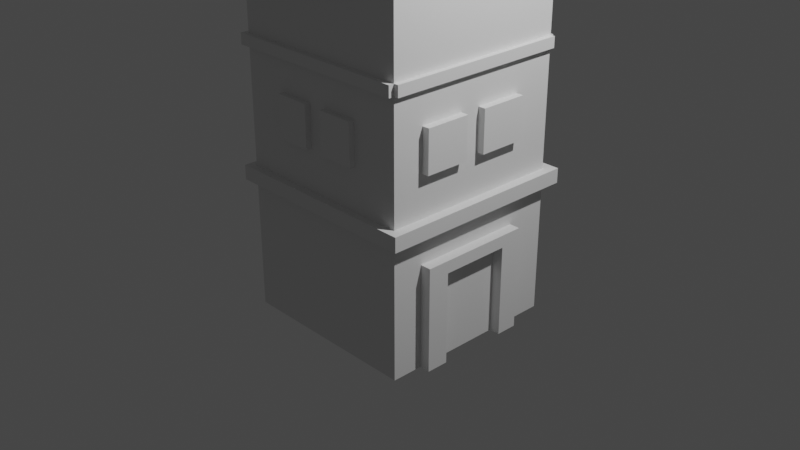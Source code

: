 # Source: Building.blend  (saved by Blender 3.4.6; exported with 4.5.12 LTS)
import bpy
from mathutils import Matrix  # noqa: F401  (used for matrix-valued properties, if any)

bpy.ops.wm.read_factory_settings(use_empty=True)
scene = bpy.context.scene
scene.name = 'Scene'

# ---- collections
col_collection = bpy.data.collections.new('Collection'); scene.collection.children.link(col_collection)

# ---- world
world_world = bpy.data.worlds.new('World'); scene.world = world_world
world_world.use_nodes = True; world_world.node_tree.nodes.clear()
_N = world_world.node_tree.nodes; _L = world_world.node_tree.links
n0 = _N.new('ShaderNodeOutputWorld'); n0.name = 'World Output'; n0.location = (300, 300)
n1 = _N.new('ShaderNodeBackground'); n1.name = 'Background'; n1.location = (10, 300)
n1.inputs[0].default_value = (0.05088, 0.05088, 0.05088, 1.0)
_L.new(n1.outputs[0], n0.inputs[0])
n0.is_active_output = True
world_world.color = (0.05088, 0.05088, 0.05088)
world_world.use_sun_shadow = False
world_world.sun_shadow_jitter_overblur = 0.0

# ---- cameras
cam_camera = bpy.data.cameras.new('Camera')
cam_camera.clip_end = 100.0
cam_camera.ortho_scale = 7.314

# ---- lights
light_light = bpy.data.lights.new('Light', 'POINT')
light_light.transmission_factor = 0.0
light_light.energy = 1000.0
light_light.shadow_soft_size = 0.1
light_light.shadow_maximum_resolution = 0.006
light_light.use_absolute_resolution = True

# ---- meshes
me_cube_002 = bpy.data.meshes.new('Cube.002')
me_cube_002.from_pydata([(-1.0, -1.0, -1.0), (-1.0, -1.0, 3.54), (-1.0, 1.0, -1.0), (-1.0, 1.0, 3.54), (1.0, -1.0, -1.0), (1.0, -1.0, 3.54), (1.0, 1.0, -1.0), (1.0, 1.0, 3.54), (-1.0, -1.0, 3.694), (-1.0, 1.0, 3.694), (1.0, 1.0, 3.694), (1.0, -1.0, 3.694), (-1.0, -1.0, 3.777), (-1.0, 1.0, 3.777), (1.0, 1.0, 3.777), (1.0, -1.0, 3.777), (1.0, -1.139, 3.54), (-1.0, -1.139, 3.54), (1.0, -1.139, 3.694), (-1.0, -1.139, 3.694), (1.0, -1.139, 3.777), (-1.0, -1.139, 3.777), (-1.0, 1.113, 3.54), (1.0, 1.113, 3.54), (-1.0, 1.113, 3.694), (1.0, 1.113, 3.694), (-1.0, 1.113, 3.777), (1.0, 1.113, 3.777), (1.082, 1.0, 3.54), (1.082, -1.0, 3.54), (1.082, 1.0, 3.694), (1.082, -1.0, 3.694), (1.082, 1.0, 3.777), (1.082, -1.0, 3.777), (-1.102, -1.0, 3.54), (-1.102, 1.0, 3.54), (-1.102, -1.0, 3.694), (-1.102, 1.0, 3.694), (-1.102, -1.0, 3.777), (-1.102, 1.0, 3.777), (-1.0, 1.112, 3.694), (-1.0, 1.112, 3.777), (-1.102, 1.112, 3.694), (-1.102, 1.112, 3.777), (-1.0, 1.113, 3.694), (-1.0, 1.113, 3.54), (-1.102, 1.113, 3.694), (-1.102, 1.113, 3.54), (-1.103, -1.0, 3.694), (-1.103, -1.0, 3.777), (-1.103, -1.139, 3.694), (-1.103, -1.139, 3.777), (-1.103, -1.0, 3.54), (-1.103, -1.0, 3.694), (-1.103, -1.139, 3.54), (-1.103, -1.139, 3.694), (1.08, -1.0, 3.777), (1.08, -1.0, 3.694), (1.08, -1.139, 3.777), (1.08, -1.139, 3.694), (1.081, -1.0, 3.54), (1.081, -1.139, 3.54), (1.081, -1.0, 3.694), (1.081, -1.139, 3.694), (1.087, 1.0, 3.777), (1.087, 1.0, 3.694), (1.087, 1.113, 3.777), (1.087, 1.113, 3.694), (1.085, 1.0, 3.54), (1.085, 1.0, 3.694), (1.085, 1.113, 3.54), (1.085, 1.113, 3.694), (-1.0, -1.0, 1.814), (-1.0, 1.0, 1.814), (1.0, 1.0, 1.814), (1.0, -1.0, 1.814), (-1.0, -1.0, 2.677), (-1.0, 1.0, 2.677), (1.0, 1.0, 2.677), (1.0, -1.0, 2.677), (-1.0, -1.0, 3.1), (-1.0, 1.0, 3.1), (1.0, 1.0, 3.1), (1.0, -1.0, 3.1), (-1.0, -0.6664, -1.0), (-1.0, -0.6664, 3.54), (1.0, -0.6664, -1.0), (1.0, -0.6664, 3.54), (-1.0, -0.6664, 3.777), (1.0, -0.6664, 3.777), (1.082, -0.6664, 3.54), (1.082, -0.6664, 3.694), (1.082, -0.6664, 3.777), (-1.102, -0.6664, 3.54), (-1.102, -0.6664, 3.694), (-1.102, -0.6664, 3.777), (1.0, -0.6664, 1.814), (-1.0, -0.6664, 1.814), (1.0, -0.6664, 2.677), (-1.0, -0.6664, 2.677), (1.0, -0.6664, 3.1), (-1.0, -0.6664, 3.1), (-1.0, -0.4292, 3.54), (1.0, -0.4292, -1.0), (-1.0, -0.4292, 3.777), (-1.102, -0.4292, 3.54), (-1.102, -0.4292, 3.694), (-1.102, -0.4292, 3.777), (-1.0, -0.4292, 1.814), (-1.0, -0.4292, 2.677), (-1.0, -0.4292, 3.1), (-1.0, -0.4292, -1.0), (1.0, -0.4292, 3.54), (1.0, -0.4292, 3.777), (1.082, -0.4292, 3.54), (1.082, -0.4292, 3.694), (1.082, -0.4292, 3.777), (1.0, -0.4292, 1.814), (1.0, -0.4292, 2.677), (1.0, -0.4292, 3.1), (-1.0, -0.1824, 3.54), (1.0, -0.1824, -1.0), (-1.0, -0.1824, 3.777), (-1.102, -0.1824, 3.54), (-1.102, -0.1824, 3.694), (-1.102, -0.1824, 3.777), (-1.0, -0.1824, 1.814), (-1.0, -0.1824, 2.677), (-1.0, -0.1824, 3.1), (-1.0, -0.1824, -1.0), (1.0, -0.1824, 3.54), (1.0, -0.1824, 3.777), (1.082, -0.1824, 3.54), (1.082, -0.1824, 3.694), (1.082, -0.1824, 3.777), (1.0, -0.1824, 1.814), (1.0, -0.1824, 2.677), (1.0, -0.1824, 3.1), (-1.0, 0.03845, 3.54), (1.0, 0.03845, -1.0), (-1.0, 0.03845, 3.777), (-1.102, 0.03845, 3.54), (-1.102, 0.03845, 3.694), (-1.102, 0.03845, 3.777), (-1.0, 0.03845, 1.814), (-1.0, 0.03845, 2.677), (-1.0, 0.03845, 3.1), (-1.0, 0.03845, -1.0), (1.0, 0.03845, 3.54), (1.0, 0.03845, 3.777), (1.082, 0.03845, 3.54), (1.082, 0.03845, 3.694), (1.082, 0.03845, 3.777), (1.0, 0.03845, 1.814), (1.0, 0.03845, 2.677), (1.0, 0.03845, 3.1), (1.055, -0.4292, 2.677), (1.055, -0.6664, 2.677), (1.055, -0.4292, 3.1), (1.055, -0.6664, 3.1), (1.071, 0.03845, 2.677), (1.071, -0.1824, 2.677), (1.071, 0.03845, 3.1), (1.071, -0.1824, 3.1), (-1.0, 0.3202, 3.54), (1.0, 0.3202, -1.0), (-1.0, 0.3202, 3.777), (-1.102, 0.3202, 3.54), (-1.102, 0.3202, 3.694), (-1.102, 0.3202, 3.777), (-1.0, 0.3202, 1.814), (-1.0, 0.3202, 2.677), (-1.0, 0.3202, 3.1), (-1.0, 0.3202, -1.0), (1.0, 0.3202, 3.54), (1.0, 0.3202, 3.777), (1.082, 0.3202, 3.54), (1.082, 0.3202, 3.694), (1.082, 0.3202, 3.777), (1.0, 0.3202, 1.814), (1.0, 0.3202, 2.677), (1.0, 0.3202, 3.1), (-1.0, 0.5517, 3.54), (1.0, 0.5517, -1.0), (-1.0, 0.5517, 3.777), (-1.102, 0.5517, 3.54), (-1.102, 0.5517, 3.694), (-1.102, 0.5517, 3.777), (-1.0, 0.5517, 1.814), (-1.0, 0.5517, 2.677), (-1.0, 0.5517, 3.1), (-1.0, 0.5517, -1.0), (1.0, 0.5517, 3.54), (1.0, 0.5517, 3.777), (1.082, 0.5517, 3.54), (1.082, 0.5517, 3.694), (1.082, 0.5517, 3.777), (1.0, 0.5517, 1.814), (1.0, 0.5517, 2.677), (1.0, 0.5517, 3.1), (1.061, 0.5517, 2.677), (1.061, 0.3202, 2.677), (1.061, 0.5517, 3.1), (1.061, 0.3202, 3.1), (-1.0, 1.0, 1.929), (1.0, 1.0, 1.929), (1.0, -1.0, 1.929), (-1.0, -1.0, 1.929), (-1.0, -0.6664, 1.929), (1.0, -0.6664, 1.929), (1.0, -0.4292, 1.929), (-1.0, -0.4292, 1.929), (1.0, -0.1824, 1.929), (-1.0, -0.1824, 1.929), (1.0, 0.03845, 1.929), (-1.0, 0.03845, 1.929), (1.0, 0.3202, 1.929), (-1.0, 0.3202, 1.929), (1.0, 0.5517, 1.929), (-1.0, 0.5517, 1.929), (-1.0, 1.036, 1.929), (-1.0, 1.036, 1.814), (1.0, 1.036, 1.929), (1.0, 1.036, 1.814), (1.0, -1.058, 1.929), (1.0, -1.058, 1.814), (-1.0, -1.058, 1.814), (-1.0, -1.058, 1.929), (1.049, 1.0, 1.929), (1.049, 1.0, 1.814), (1.049, -1.0, 1.929), (1.049, -1.0, 1.814), (1.049, -0.6664, 1.814), (1.049, -0.4292, 1.814), (1.049, -0.6664, 1.929), (1.049, -0.1824, 1.814), (1.049, -0.4292, 1.929), (1.049, 0.03845, 1.814), (1.049, -0.1824, 1.929), (1.049, 0.3202, 1.814), (1.049, 0.03845, 1.929), (1.049, 0.5517, 1.814), (1.049, 0.3202, 1.929), (1.049, 0.5517, 1.929), (-1.045, 1.0, 1.929), (-1.045, 1.0, 1.814), (-1.045, 0.5517, 1.814), (-1.045, -1.0, 1.814), (-1.045, -0.6664, 1.814), (-1.045, -0.6664, 1.929), (-1.045, -0.4292, 1.814), (-1.045, -0.4292, 1.929), (-1.045, -0.1824, 1.814), (-1.045, -0.1824, 1.929), (-1.045, 0.03845, 1.814), (-1.045, 0.03845, 1.929), (-1.045, 0.3202, 1.814), (-1.045, 0.3202, 1.929), (-1.045, 0.5517, 1.929), (-1.045, -1.0, 1.929), (-1.045, 1.036, 1.929), (-1.045, 1.036, 1.814), (-1.045, -1.058, 1.814), (-1.045, -1.058, 1.929), (-1.0, 1.0, 0.4186), (1.0, 1.0, 0.4186), (1.0, -1.0, 0.4186), (-1.0, -1.0, 0.4186), (-1.0, -0.6664, 0.4186), (1.0, -0.6664, 0.4186), (1.0, -0.4292, 0.4186), (-1.0, -0.4292, 0.4186), (1.0, -0.1824, 0.4186), (-1.0, -0.1824, 0.4186), (1.0, 0.03845, 0.4186), (-1.0, 0.03845, 0.4186), (1.0, 0.3202, 0.4186), (-1.0, 0.3202, 0.4186), (1.0, 0.5517, 0.4186), (-1.0, 0.5517, 0.4186), (-1.0, -1.0, 0.5749), (-1.0, 1.0, 0.5749), (1.0, 1.0, 0.5749), (1.0, -1.0, 0.5749), (-1.0, -0.6664, 0.5749), (1.0, -0.6664, 0.5749), (1.0, -0.4292, 0.5749), (-1.0, -0.4292, 0.5749), (1.0, -0.1824, 0.5749), (-1.0, -0.1824, 0.5749), (1.0, 0.03845, 0.5749), (-1.0, 0.03845, 0.5749), (1.0, 0.3202, 0.5749), (-1.0, 0.3202, 0.5749), (1.0, 0.5517, 0.5749), (-1.0, 0.5517, 0.5749), (1.104, 1.0, 0.5749), (1.104, 1.0, 0.4186), (1.104, -1.0, 0.5749), (1.104, -1.0, 0.4186), (1.104, -0.6664, 0.5749), (1.104, -0.6664, 0.4186), (1.104, -0.4292, 0.5749), (1.104, -0.4292, 0.4186), (1.104, -0.1824, 0.5749), (1.104, -0.1824, 0.4186), (1.104, 0.03845, 0.5749), (1.104, 0.03845, 0.4186), (1.104, 0.3202, 0.5749), (1.104, 0.3202, 0.4186), (1.104, 0.5517, 0.5749), (1.104, 0.5517, 0.4186), (-1.081, 1.0, 0.5749), (-1.081, 1.0, 0.4186), (-1.081, -0.6664, 0.5749), (-1.081, -0.6664, 0.4186), (-1.081, -0.4292, 0.5749), (-1.081, -0.4292, 0.4186), (-1.081, -0.1824, 0.5749), (-1.081, -0.1824, 0.4186), (-1.081, 0.03845, 0.5749), (-1.081, 0.03845, 0.4186), (-1.081, 0.3202, 0.5749), (-1.081, 0.3202, 0.4186), (-1.081, 0.5517, 0.5749), (-1.081, 0.5517, 0.4186), (-1.081, -1.0, 0.4186), (-1.081, -1.0, 0.5749), (-1.0, 1.112, 0.5749), (-1.0, 1.112, 0.4186), (1.0, 1.112, 0.5749), (1.0, 1.112, 0.4186), (1.104, 1.112, 0.4186), (1.104, 1.112, 0.5749), (-1.081, 1.112, 0.5749), (-1.081, 1.112, 0.4186), (1.0, -1.085, 0.5749), (1.0, -1.085, 0.4186), (-1.0, -1.085, 0.4186), (-1.0, -1.085, 0.5749), (1.104, -1.085, 0.5749), (1.104, -1.085, 0.4186), (-1.081, -1.085, 0.4186), (-1.081, -1.085, 0.5749), (-0.5053, 1.0, -1.0), (-0.5053, 1.0, 3.54), (-0.5053, -1.0, -1.0), (-0.5053, -1.0, 3.54), (-0.5053, 1.0, 3.777), (-0.5053, -1.0, 3.777), (-0.5053, -1.139, 3.54), (-0.5053, -1.139, 3.694), (-0.5053, -1.139, 3.777), (-0.5053, 1.113, 3.54), (-0.5053, 1.113, 3.694), (-0.5053, 1.113, 3.777), (-0.5053, -1.0, 1.814), (-0.5053, 1.0, 1.814), (-0.5053, -1.0, 2.677), (-0.5053, 1.0, 2.677), (-0.5053, -1.0, 3.1), (-0.5053, 1.0, 3.1), (-0.5053, -0.6664, 3.777), (-0.5053, -0.6664, -1.0), (-0.5053, -0.4292, -1.0), (-0.5053, -0.4292, 3.777), (-0.5053, -0.1824, 3.777), (-0.5053, -0.1824, -1.0), (-0.5053, 0.03845, -1.0), (-0.5053, 0.03845, 3.777), (-0.5053, 0.3202, 3.777), (-0.5053, 0.3202, -1.0), (-0.5053, 0.5517, -1.0), (-0.5053, 0.5517, 3.777), (-0.5053, 1.0, 1.929), (-0.5053, -1.0, 1.929), (-0.5053, 1.036, 1.814), (-0.5053, 1.036, 1.929), (-0.5053, -1.058, 1.814), (-0.5053, -1.058, 1.929), (-0.5053, 1.0, 0.4186), (-0.5053, -1.0, 0.4186), (-0.5053, 1.0, 0.5749), (-0.5053, -1.0, 0.5749), (-0.5053, 1.112, 0.4186), (-0.5053, 1.112, 0.5749), (-0.5053, -1.085, 0.4186), (-0.5053, -1.085, 0.5749), (0.4889, 1.0, 3.54), (0.4889, -1.0, -1.0), (0.4889, 1.0, 3.777), (0.4889, 1.113, 3.54), (0.4889, 1.113, 3.694), (0.4889, 1.113, 3.777), (0.4889, 1.0, 1.814), (0.4889, 1.0, 2.677), (0.4889, 1.0, 3.1), (0.4889, -0.6664, 3.777), (0.4889, -0.4292, 3.777), (0.4889, -0.1824, 3.777), (0.4889, 0.03845, 3.777), (0.4889, 0.3202, 3.777), (0.4889, 0.5517, 3.777), (0.4889, 1.0, 1.929), (0.4889, 1.036, 1.814), (0.4889, 1.036, 1.929), (0.4889, 1.0, 0.4186), (0.4889, 1.0, 0.5749), (0.4889, 1.112, 0.4186), (0.4889, 1.112, 0.5749), (0.4889, 1.0, -1.0), (0.4889, -1.0, 3.54), (0.4889, -1.0, 3.777), (0.4889, -1.139, 3.54), (0.4889, -1.139, 3.694), (0.4889, -1.139, 3.777), (0.4889, -1.0, 1.814), (0.4889, -1.0, 2.677), (0.4889, -1.0, 3.1), (0.4889, -0.6664, -1.0), (0.4889, -0.4292, -1.0), (0.4889, -0.1824, -1.0), (0.4889, 0.03845, -1.0), (0.4889, 0.3202, -1.0), (0.4889, 0.5517, -1.0), (0.4889, -1.0, 1.929), (0.4889, -1.058, 1.814), (0.4889, -1.058, 1.929), (0.4889, -1.0, 0.4186), (0.4889, -1.0, 0.5749), (0.4889, -1.085, 0.4186), (0.4889, -1.085, 0.5749), (-0.5053, 0.5517, 4.401), (-0.5053, 0.3202, 4.401), (-0.5053, 0.03845, 4.401), (-0.5053, -0.1824, 4.401), (-0.5053, -0.4292, 4.401), (-0.5053, -0.6664, 4.401), (0.4889, -0.6664, 4.401), (0.4889, -0.4292, 4.401), (0.4889, -0.1824, 4.401), (0.4889, 0.03845, 4.401), (0.4889, 0.3202, 4.401), (0.4889, 0.5517, 4.401), (-1.0, -1.0, 1.467), (-1.0, 1.0, 1.467), (1.0, 1.0, 1.467), (1.0, -1.0, 1.467), (-1.0, -0.6664, 1.467), (1.0, -0.6664, 1.467), (1.0, -0.4292, 1.467), (-1.0, -0.4292, 1.467), (1.0, -0.1824, 1.467), (-1.0, -0.1824, 1.467), (1.0, 0.03845, 1.467), (-1.0, 0.03845, 1.467), (1.0, 0.3202, 1.467), (-1.0, 0.3202, 1.467), (1.0, 0.5517, 1.467), (-1.0, 0.5517, 1.467), (-0.5053, 1.0, 1.467), (-0.5053, -1.0, 1.467), (0.4889, -1.0, 1.467), (0.4889, 1.0, 1.467), (-1.0, 1.0, 1.021), (1.0, 1.0, 1.021), (1.0, -1.0, 1.021), (-1.0, -0.6664, 1.021), (1.0, -0.6664, 1.021), (1.0, -0.4292, 1.021), (-1.0, -0.4292, 1.021), (1.0, -0.1824, 1.021), (-1.0, -0.1824, 1.021), (1.0, 0.03845, 1.021), (-1.0, 0.03845, 1.021), (1.0, 0.3202, 1.021), (-1.0, 0.3202, 1.021), (1.0, 0.5517, 1.021), (-1.0, 0.5517, 1.021), (-0.5053, 1.0, 1.021), (-0.5053, -1.0, 1.021), (0.4889, -1.0, 1.021), (0.4889, 1.0, 1.021), (-1.0, -1.0, 1.021), (1.079, 0.5517, 1.467), (1.079, 0.3202, 1.467), (1.079, 0.03845, 1.467), (1.079, -0.1824, 1.467), (1.079, -0.4292, 1.467), (1.079, -0.6664, 1.467), (1.079, -0.6664, 1.021), (1.079, -0.4292, 1.021), (1.079, -0.1824, 1.021), (1.079, 0.03845, 1.021), (1.079, 0.3202, 1.021), (1.079, 0.5517, 1.021), (-0.5053, 1.121, 3.1), (-0.5053, 1.121, 2.677), (0.4889, 1.121, 2.677), (0.4889, 1.121, 3.1), (0.4889, -1.089, 2.677), (-0.5053, -1.089, 2.677), (0.4889, -1.089, 3.1), (-0.5053, -1.089, 3.1), (-1.0, -1.0, 1.146), (-1.0, 1.0, 1.146), (1.0, 1.0, 1.146), (1.0, -1.0, 1.146), (-1.0, -0.6664, 1.146), (1.0, -0.6664, 1.146), (-1.0, -0.4292, 1.146), (1.0, -0.1824, 1.146), (-1.0, -0.1824, 1.146), (1.0, 0.03845, 1.146), (-1.0, 0.03845, 1.146), (-1.0, 0.3202, 1.146), (1.0, 0.5517, 1.146), (-1.0, 0.5517, 1.146), (-0.5053, 1.0, 1.146), (-0.5053, -1.0, 1.146), (0.4889, -1.0, 1.146), (0.4889, 1.0, 1.146), (1.079, -0.6664, 1.146), (1.079, -0.4292, 1.146), (1.079, -0.1824, 1.146), (1.079, 0.03845, 1.146), (1.079, 0.3202, 1.146), (1.079, 0.5517, 1.146), (-1.0, -1.0, 1.205), (-1.0, 1.0, 1.205), (1.0, 1.0, 1.205), (1.0, -1.0, 1.205), (-1.0, -0.6664, 1.205), (1.0, -0.6664, 1.205), (-1.0, -0.4292, 1.205), (1.0, -0.1824, 1.205), (-1.0, -0.1824, 1.205), (1.0, 0.03845, 1.205), (-1.0, 0.03845, 1.205), (-1.0, 0.3202, 1.205), (1.0, 0.5517, 1.205), (-1.0, 0.5517, 1.205), (-0.5053, 1.0, 1.205), (-0.5053, -1.0, 1.205), (0.4889, -1.0, 1.205), (0.4889, 1.0, 1.205), (1.079, -0.6664, 1.205), (1.079, -0.4292, 1.205), (1.079, -0.1824, 1.205), (1.079, 0.03845, 1.205), (1.079, 0.3202, 1.205), (1.079, 0.5517, 1.205), (-1.0, 1.0, 0.1103), (1.0, 1.0, 0.1103), (1.0, -1.0, 0.1103), (-1.0, -0.6664, 0.1103), (1.0, -0.6664, 0.1103), (1.0, -0.4292, 0.1103), (-1.0, -0.4292, 0.1103), (1.0, -0.1824, 0.1103), (-1.0, -0.1824, 0.1103), (1.0, 0.03845, 0.1103), (-1.0, 0.03845, 0.1103), (1.0, 0.3202, 0.1103), (-1.0, 0.3202, 0.1103), (1.0, 0.5517, 0.1103), (-1.0, 0.5517, 0.1103), (-1.0, -1.0, 0.1103), (-0.5053, -1.0, 0.1103), (-0.5053, 1.0, 0.1103), (0.4889, -1.0, 0.1103), (0.4889, 1.0, 0.1103), (-1.0, 1.0, -0.02188), (1.0, 1.0, -0.02188), (1.0, -1.0, -0.02188), (-1.0, -0.6664, -0.02188), (1.0, -0.6664, -0.02188), (1.0, -0.4292, -0.02188), (-1.0, -0.4292, -0.02188), (1.0, -0.1824, -0.02188), (-1.0, -0.1824, -0.02188), (1.0, 0.03845, -0.02188), (-1.0, 0.03845, -0.02188), (1.0, 0.3202, -0.02188), (-1.0, 0.3202, -0.02188), (1.0, 0.5517, -0.02188), (-1.0, 0.5517, -0.02188), (-0.5053, -1.0, -0.02188), (-0.5053, 1.0, -0.02188), (0.4889, -1.0, -0.02188), (0.4889, 1.0, -0.02188), (-1.0, -1.0, -0.02188), (1.115, -0.6664, -0.02188), (1.115, -0.6664, -1.0), (1.115, -0.4292, -1.0), (1.115, -0.4292, -0.02188), (1.115, 0.3202, -0.02188), (1.115, 0.3202, -1.0), (1.115, 0.5517, -1.0), (1.115, 0.5517, -0.02188), (1.115, -0.4292, 0.1103), (1.115, -0.6664, 0.1103), (1.115, -0.1824, 0.1103), (1.115, 0.03845, 0.1103), (1.115, 0.3202, 0.1103), (1.115, 0.5517, 0.1103), (1.115, -0.1824, -0.02188), (1.115, 0.03845, -0.02188), (0.08939, 1.0, -1.0), (0.08939, -1.0, 3.54), (0.08939, -1.0, 3.777), (0.08939, -1.139, 3.54), (0.08939, -1.139, 3.694), (0.08939, -1.139, 3.777), (0.08939, -1.0, 1.814), (0.08939, -1.0, 2.677), (0.08939, -1.0, 3.1), (0.08939, -0.6664, -1.0), (0.08939, -0.4292, -1.0), (0.08939, -0.1824, -1.0), (0.08939, 0.03845, -1.0), (0.08939, 0.3202, -1.0), (0.08939, 0.5517, -1.0), (0.08939, -1.0, 1.929), (0.08939, -1.058, 1.814), (0.08939, -1.058, 1.929), (0.08939, -1.0, 0.4186), (0.08939, -1.0, 0.5749), (0.08939, -1.085, 0.4186), (0.08939, -1.085, 0.5749), (0.08939, 1.0, 3.54), (0.08939, -1.0, -1.0), (0.08939, 1.0, 3.777), (0.08939, 1.113, 3.54), (0.08939, 1.113, 3.694), (0.08939, 1.113, 3.777), (0.08939, 1.0, 1.814), (0.08939, 1.0, 2.677), (0.08939, 1.0, 3.1), (0.08939, -0.6664, 3.777), (0.08939, 0.5517, 3.777), (0.08939, 1.0, 1.929), (0.08939, 1.036, 1.814), (0.08939, 1.036, 1.929), (0.08939, 1.0, 0.4186), (0.08939, 1.0, 0.5749), (0.08939, 1.112, 0.4186), (0.08939, 1.112, 0.5749), (0.08939, -0.6664, 4.401), (0.08939, -0.4292, 4.401), (0.08939, -0.1824, 4.401), (0.08939, 0.03845, 4.401), (0.08939, 0.3202, 4.401), (0.08939, 0.5517, 4.401), (0.08939, 1.0, 1.467), (0.08939, -1.0, 1.467), (0.08939, -1.0, 1.021), (0.08939, 1.0, 1.021), (0.08939, 1.121, 2.677), (0.08939, 1.121, 3.1), (0.08939, -1.089, 2.677), (0.08939, -1.089, 3.1), (0.08939, -1.0, 1.146), (0.08939, 1.0, 1.146), (0.08939, -1.0, 1.205), (0.08939, 1.0, 1.205), (0.08939, 1.0, 0.1103), (0.08939, -1.0, 0.1103), (0.08939, -1.0, -0.02188), (0.08939, 1.0, -0.02188), (-0.1172, 1.0, -1.0), (-0.1172, -1.0, 3.54), (-0.1172, -1.0, 3.777), (-0.1172, -1.139, 3.54), (-0.1172, -1.139, 3.694), (-0.1172, -1.139, 3.777), (-0.1172, -1.0, 1.814), (-0.1172, -1.0, 2.677), (-0.1172, -1.0, 3.1), (-0.1172, -0.6664, -1.0), (-0.1172, -0.4292, -1.0), (-0.1172, -0.1824, -1.0), (-0.1172, 0.03845, -1.0), (-0.1172, 0.3202, -1.0), (-0.1172, 0.5517, -1.0), (-0.1172, -1.0, 1.929), (-0.1172, -1.058, 1.814), (-0.1172, -1.058, 1.929), (-0.1172, -1.0, 0.4186), (-0.1172, -1.0, 0.5749), (-0.1172, -1.085, 0.4186), (-0.1172, -1.085, 0.5749), (-0.1172, -1.0, 1.467), (-0.1172, -1.0, 1.021), (-0.1172, -1.089, 2.677), (-0.1172, -1.089, 3.1), (-0.1172, -1.0, 1.146), (-0.1172, -1.0, 1.205), (-0.1172, -1.0, 0.1103), (-0.1172, -1.0, -0.02188), (-0.1172, 1.0, 3.54), (-0.1172, -1.0, -1.0), (-0.1172, 1.0, 3.777), (-0.1172, 1.113, 3.54), (-0.1172, 1.113, 3.694), (-0.1172, 1.113, 3.777), (-0.1172, 1.0, 1.814), (-0.1172, 1.0, 2.677), (-0.1172, 1.0, 3.1), (-0.1172, -0.6664, 3.777), (-0.1172, 0.5517, 3.777), (-0.1172, 1.0, 1.929), (-0.1172, 1.036, 1.814), (-0.1172, 1.036, 1.929), (-0.1172, 1.0, 0.4186), (-0.1172, 1.0, 0.5749), (-0.1172, 1.112, 0.4186), (-0.1172, 1.112, 0.5749), (-0.1172, -0.6664, 4.401), (-0.1172, -0.4292, 4.401), (-0.1172, -0.1824, 4.401), (-0.1172, 0.03845, 4.401), (-0.1172, 0.3202, 4.401), (-0.1172, 0.5517, 4.401), (-0.1172, 1.0, 1.467), (-0.1172, 1.0, 1.021), (-0.1172, 1.121, 2.677), (-0.1172, 1.121, 3.1), (-0.1172, 1.0, 1.146), (-0.1172, 1.0, 1.205), (-0.1172, 1.0, 0.1103), (-0.1172, 1.0, -0.02188), (0.08939, 1.089, 1.467), (0.4889, 1.089, 1.467), (-0.5053, 1.089, 1.146), (-0.5053, 1.089, 1.021), (0.4889, 1.089, 1.146), (0.4889, 1.089, 1.021), (0.08939, 1.089, 1.021), (-0.5053, 1.089, 1.205), (0.4889, 1.089, 1.205), (0.08939, 1.089, 1.146), (-0.5053, 1.089, 1.467), (0.08939, 1.089, 1.205), (-0.1172, 1.089, 1.467), (-0.1172, 1.089, 1.021), (-0.1172, 1.089, 1.146), (-0.1172, 1.089, 1.205), (-0.1172, -1.062, 1.467), (-0.5053, -1.062, 1.467), (-0.5053, -1.062, 1.146), (-0.5053, -1.062, 1.021), (0.4889, -1.062, 1.146), (0.4889, -1.062, 1.021), (-0.1172, -1.062, 1.021), (-0.5053, -1.062, 1.205), (0.4889, -1.062, 1.205), (-0.1172, -1.062, 1.146), (0.4889, -1.062, 1.467), (-0.1172, -1.062, 1.205), (0.08939, -1.062, 1.467), (0.08939, -1.062, 1.021), (0.08939, -1.062, 1.146), (0.08939, -1.062, 1.205)], [], [(190, 182, 3, 81), (396, 388, 7, 82), (100, 87, 5, 83), (360, 347, 1, 80), (419, 86, 4, 389), (10, 14, 32, 30), (10, 7, 68, 69), (9, 3, 45, 44), (8, 1, 52, 53), (345, 3, 22, 353), (362, 88, 12, 349), (7, 10, 30, 28), (8, 12, 38, 36), (411, 5, 16, 413), (413, 16, 18, 414), (414, 18, 20, 415), (12, 8, 48, 49), (349, 12, 21, 352), (18, 16, 61, 63), (15, 20, 58, 56), (354, 24, 26, 355), (353, 22, 24, 354), (27, 14, 64, 66), (390, 14, 27, 393), (3, 9, 24, 22), (9, 13, 26, 24), (194, 28, 30, 195), (195, 30, 32, 196), (192, 7, 28, 194), (11, 5, 29, 31), (15, 11, 31, 33), (89, 15, 33, 92), (93, 34, 36, 94), (94, 36, 38, 95), (37, 39, 43, 42), (85, 1, 34, 93), (184, 13, 39, 187), (1, 8, 36, 34), (41, 40, 42, 43), (39, 13, 41, 43), (13, 9, 40, 41), (9, 37, 42, 40), (44, 45, 47, 46), (3, 35, 47, 45), (37, 9, 44, 46), (35, 37, 46, 47), (49, 48, 50, 51), (8, 19, 50, 48), (19, 21, 51, 50), (21, 12, 49, 51), (53, 52, 54, 55), (19, 8, 53, 55), (1, 17, 54, 52), (17, 19, 55, 54), (57, 56, 58, 59), (18, 11, 57, 59), (11, 15, 56, 57), (20, 18, 59, 58), (60, 62, 63, 61), (5, 11, 62, 60), (11, 18, 63, 62), (16, 5, 60, 61), (64, 65, 67, 66), (14, 10, 65, 64), (10, 25, 67, 65), (25, 27, 66, 67), (69, 68, 70, 71), (7, 23, 70, 68), (25, 10, 69, 71), (23, 25, 71, 70), (461, 356, 72, 444), (449, 96, 75, 447), (463, 394, 74, 446), (459, 188, 73, 445), (375, 358, 76, 207), (209, 98, 79, 206), (403, 395, 78, 205), (219, 189, 77, 204), (358, 360, 80, 76), (98, 100, 83, 79), (395, 396, 82, 78), (189, 190, 81, 77), (76, 80, 101, 99), (119, 100, 159, 158), (207, 76, 99, 208), (210, 118, 98, 209), (444, 72, 97, 448), (450, 117, 96, 449), (12, 88, 95, 38), (102, 85, 93, 105), (106, 94, 95, 107), (105, 93, 94, 106), (113, 89, 92, 116), (5, 87, 90, 29), (31, 91, 92, 33), (29, 90, 91, 31), (365, 104, 88, 362), (420, 103, 86, 419), (119, 112, 87, 100), (80, 1, 85, 101), (137, 130, 112, 119), (421, 121, 103, 420), (366, 122, 104, 365), (131, 113, 116, 134), (123, 105, 106, 124), (124, 106, 107, 125), (120, 102, 105, 123), (452, 135, 117, 450), (212, 136, 118, 210), (136, 137, 119, 118), (99, 101, 110, 109), (208, 99, 109, 211), (448, 97, 108, 451), (88, 104, 107, 95), (87, 112, 114, 90), (91, 115, 116, 92), (90, 114, 115, 91), (101, 85, 102, 110), (137, 136, 161, 163), (214, 154, 136, 212), (454, 153, 135, 452), (138, 120, 123, 141), (142, 124, 125, 143), (141, 123, 124, 142), (149, 131, 134, 152), (369, 140, 122, 366), (422, 139, 121, 421), (155, 148, 130, 137), (109, 110, 128, 127), (211, 109, 127, 213), (451, 108, 126, 453), (104, 122, 125, 107), (112, 130, 132, 114), (115, 133, 134, 116), (114, 132, 133, 115), (110, 102, 120, 128), (181, 174, 148, 155), (423, 165, 139, 422), (370, 166, 140, 369), (175, 149, 152, 178), (167, 141, 142, 168), (168, 142, 143, 169), (164, 138, 141, 167), (456, 179, 153, 454), (216, 180, 154, 214), (180, 181, 155, 154), (127, 128, 146, 145), (213, 127, 145, 215), (453, 126, 144, 455), (122, 140, 143, 125), (130, 148, 150, 132), (133, 151, 152, 134), (132, 150, 151, 133), (128, 120, 138, 146), (156, 158, 159, 157), (98, 118, 156, 157), (100, 98, 157, 159), (118, 119, 158, 156), (160, 162, 163, 161), (136, 154, 160, 161), (154, 155, 162, 160), (155, 137, 163, 162), (181, 180, 201, 203), (218, 198, 180, 216), (458, 197, 179, 456), (182, 164, 167, 185), (186, 168, 169, 187), (185, 167, 168, 186), (193, 175, 178, 196), (373, 184, 166, 370), (424, 183, 165, 423), (199, 192, 174, 181), (145, 146, 172, 171), (215, 145, 171, 217), (455, 144, 170, 457), (140, 166, 169, 143), (148, 174, 176, 150), (151, 177, 178, 152), (150, 176, 177, 151), (146, 138, 164, 172), (82, 7, 192, 199), (410, 6, 183, 424), (348, 13, 184, 373), (14, 193, 196, 32), (35, 185, 186, 37), (37, 186, 187, 39), (3, 182, 185, 35), (446, 74, 197, 458), (205, 78, 198, 218), (78, 82, 199, 198), (171, 172, 190, 189), (217, 171, 189, 219), (457, 170, 188, 459), (166, 184, 187, 169), (174, 192, 194, 176), (177, 195, 196, 178), (176, 194, 195, 177), (172, 164, 182, 190), (200, 202, 203, 201), (180, 198, 200, 201), (198, 199, 202, 200), (199, 181, 203, 202), (188, 170, 256, 246), (75, 96, 232, 231), (221, 73, 245, 261), (216, 214, 240, 242), (219, 204, 244, 258), (206, 75, 231, 230), (213, 215, 255, 253), (74, 205, 228, 229), (226, 227, 263, 262), (218, 216, 242, 243), (210, 209, 234, 236), (207, 208, 249, 259), (215, 217, 257, 255), (357, 73, 221, 376), (117, 135, 235, 233), (416, 75, 225, 426), (404, 405, 222, 223), (205, 74, 223, 222), (403, 205, 222, 405), (97, 72, 247, 248), (378, 379, 227, 226), (375, 207, 227, 379), (75, 206, 224, 225), (220, 221, 261, 260), (229, 228, 243, 241), (241, 243, 242, 239), (239, 242, 240, 237), (237, 240, 238, 235), (235, 238, 236, 233), (233, 236, 234, 232), (232, 234, 230, 231), (209, 206, 230, 234), (197, 74, 229, 241), (214, 212, 238, 240), (153, 179, 239, 237), (96, 117, 233, 232), (179, 197, 241, 239), (205, 218, 243, 228), (135, 153, 237, 235), (212, 210, 236, 238), (256, 257, 258, 246), (254, 255, 257, 256), (252, 253, 255, 254), (250, 251, 253, 252), (248, 249, 251, 250), (247, 259, 249, 248), (246, 258, 244, 245), (245, 244, 260, 261), (259, 247, 262, 263), (144, 126, 252, 254), (211, 213, 253, 251), (170, 144, 254, 256), (72, 226, 262, 247), (126, 108, 250, 252), (217, 219, 258, 257), (227, 207, 259, 263), (208, 211, 251, 249), (108, 97, 248, 250), (204, 220, 260, 244), (73, 188, 246, 245), (564, 277, 279, 566), (553, 265, 278, 565), (562, 275, 277, 564), (565, 278, 276, 563), (560, 273, 275, 562), (563, 276, 274, 561), (558, 271, 273, 560), (561, 274, 272, 559), (555, 268, 271, 558), (559, 272, 270, 557), (557, 270, 269, 556), (567, 267, 268, 555), (566, 279, 264, 552), (571, 406, 265, 553), (556, 269, 266, 554), (568, 381, 267, 567), (293, 295, 324, 322), (270, 272, 305, 303), (277, 275, 321, 323), (285, 283, 298, 300), (299, 298, 340, 341), (278, 265, 297, 311), (287, 289, 318, 316), (298, 283, 336, 340), (271, 268, 315, 317), (292, 290, 306, 308), (282, 296, 333, 330), (279, 277, 323, 325), (295, 281, 312, 324), (380, 264, 329, 384), (272, 274, 307, 305), (280, 327, 343, 339), (297, 296, 310, 311), (311, 310, 308, 309), (309, 308, 306, 307), (307, 306, 304, 305), (305, 304, 302, 303), (303, 302, 300, 301), (301, 300, 298, 299), (290, 288, 304, 306), (269, 270, 303, 301), (276, 278, 311, 309), (282, 294, 310, 296), (288, 286, 302, 304), (286, 285, 300, 302), (274, 276, 309, 307), (294, 292, 308, 310), (266, 269, 301, 299), (323, 322, 324, 325), (321, 320, 322, 323), (319, 318, 320, 321), (317, 316, 318, 319), (315, 314, 316, 317), (326, 327, 314, 315), (325, 324, 312, 313), (284, 287, 316, 314), (268, 267, 326, 315), (275, 273, 319, 321), (291, 293, 322, 320), (264, 279, 325, 313), (280, 284, 314, 327), (273, 271, 317, 319), (296, 297, 332, 333), (289, 291, 320, 318), (331, 330, 333, 332), (408, 409, 330, 331), (328, 329, 335, 334), (313, 312, 334, 335), (297, 265, 331, 332), (264, 313, 335, 329), (407, 282, 330, 409), (312, 281, 328, 334), (338, 339, 343, 342), (336, 337, 341, 340), (386, 387, 339, 338), (383, 280, 339, 387), (326, 267, 338, 342), (327, 326, 342, 343), (428, 266, 337, 430), (266, 299, 341, 337), (267, 381, 386, 338), (689, 383, 387, 691), (690, 691, 387, 386), (281, 382, 385, 328), (329, 328, 385, 384), (714, 380, 384, 716), (698, 688, 381, 568), (552, 264, 380, 569), (685, 375, 379, 687), (686, 687, 379, 378), (204, 374, 377, 220), (221, 220, 377, 376), (72, 356, 378, 226), (706, 357, 376, 712), (702, 348, 373, 710), (2, 344, 372, 191), (191, 372, 371, 173), (398, 399, 440, 439), (401, 402, 443, 442), (173, 371, 368, 147), (147, 368, 367, 129), (639, 397, 438, 648), (397, 398, 439, 438), (129, 367, 364, 111), (111, 364, 363, 84), (366, 365, 436, 435), (77, 81, 361, 359), (417, 418, 502, 500), (204, 77, 359, 374), (685, 677, 358, 375), (445, 73, 357, 460), (692, 676, 356, 461), (13, 348, 355, 26), (703, 353, 354, 704), (704, 354, 355, 705), (672, 349, 352, 675), (19, 351, 352, 21), (17, 350, 351, 19), (1, 347, 350, 17), (709, 362, 349, 672), (700, 345, 353, 703), (84, 363, 346, 0), (678, 671, 347, 360), (81, 3, 345, 361), (83, 5, 411, 418), (7, 388, 391, 23), (89, 397, 412, 15), (15, 412, 415, 20), (25, 392, 393, 27), (23, 391, 392, 25), (447, 75, 416, 462), (206, 79, 417, 425), (79, 83, 418, 417), (113, 398, 397, 89), (131, 399, 398, 113), (149, 400, 399, 131), (175, 401, 400, 149), (193, 402, 401, 175), (14, 390, 402, 193), (74, 394, 404, 223), (225, 224, 427, 426), (206, 425, 427, 224), (554, 266, 428, 570), (265, 406, 408, 331), (337, 336, 431, 430), (283, 429, 431, 336), (626, 428, 430, 628), (645, 407, 409, 647), (646, 647, 409, 408), (666, 644, 406, 571), (641, 403, 405, 643), (642, 643, 405, 404), (614, 416, 426, 624), (608, 410, 424, 622), (622, 424, 423, 621), (621, 423, 422, 620), (620, 422, 421, 619), (619, 421, 420, 618), (618, 420, 419, 617), (638, 396, 499, 659), (641, 637, 395, 403), (654, 636, 394, 463), (632, 390, 393, 635), (612, 414, 415, 613), (611, 413, 414, 612), (609, 411, 413, 611), (617, 419, 389, 631), (638, 630, 388, 396), (723, 432, 433, 722), (722, 433, 434, 721), (721, 434, 435, 720), (720, 435, 436, 719), (719, 436, 437, 718), (373, 370, 433, 432), (710, 373, 432, 723), (399, 400, 441, 440), (369, 366, 435, 434), (370, 369, 434, 433), (365, 362, 437, 436), (400, 401, 442, 441), (545, 521, 736, 740), (531, 447, 462, 544), (662, 656, 761, 762), (529, 445, 460, 542), (539, 457, 459, 541), (530, 446, 458, 540), (538, 455, 457, 539), (535, 452, 487, 548), (536, 453, 455, 538), (452, 450, 488, 487), (534, 451, 453, 536), (537, 454, 452, 535), (532, 448, 451, 534), (540, 458, 484, 551), (473, 475, 494, 493), (528, 444, 448, 532), (541, 459, 445, 529), (545, 463, 446, 530), (533, 449, 447, 531), (543, 461, 444, 528), (383, 480, 483, 280), (285, 468, 466, 283), (407, 482, 465, 282), (295, 478, 464, 281), (280, 483, 467, 284), (286, 469, 468, 285), (288, 471, 469, 286), (284, 467, 470, 287), (290, 473, 471, 288), (287, 470, 472, 289), (292, 475, 473, 290), (289, 472, 474, 291), (294, 477, 475, 292), (291, 474, 476, 293), (282, 465, 477, 294), (293, 476, 478, 295), (281, 464, 479, 382), (689, 693, 480, 383), (283, 466, 481, 429), (645, 657, 482, 407), (551, 484, 485, 550), (550, 485, 486, 549), (548, 487, 488, 547), (547, 488, 489, 546), (458, 456, 485, 484), (509, 468, 490, 522), (450, 449, 489, 488), (468, 469, 491, 490), (475, 477, 495, 494), (469, 471, 492, 491), (513, 473, 493, 525), (456, 454, 486, 485), (658, 659, 499, 498), (359, 361, 496, 497), (396, 395, 498, 499), (707, 359, 497, 726), (694, 695, 503, 501), (678, 360, 503, 695), (360, 358, 501, 503), (615, 417, 500, 660), (537, 513, 525, 549), (533, 509, 522, 546), (491, 523, 522, 490), (492, 524, 523, 491), (494, 526, 525, 493), (495, 527, 526, 494), (480, 519, 504, 483), (468, 509, 507, 466), (482, 521, 506, 465), (478, 517, 505, 464), (483, 504, 508, 467), (477, 516, 527, 495), (467, 508, 510, 470), (473, 513, 511, 471), (470, 510, 512, 472), (472, 512, 514, 474), (471, 511, 524, 492), (474, 514, 515, 476), (465, 506, 516, 477), (476, 515, 517, 478), (464, 505, 518, 479), (519, 480, 751, 750), (466, 507, 520, 481), (657, 663, 741, 738), (449, 533, 546, 489), (454, 537, 549, 486), (523, 547, 546, 522), (524, 548, 547, 523), (526, 550, 549, 525), (527, 551, 550, 526), (519, 543, 528, 504), (509, 533, 531, 507), (521, 545, 530, 506), (517, 541, 529, 505), (504, 528, 532, 508), (516, 540, 551, 527), (508, 532, 534, 510), (513, 537, 535, 511), (510, 534, 536, 512), (512, 536, 538, 514), (511, 535, 548, 524), (514, 538, 539, 515), (506, 530, 540, 516), (515, 539, 541, 517), (505, 529, 542, 518), (480, 693, 754, 751), (507, 531, 544, 520), (479, 518, 734, 735), (669, 666, 571, 590), (574, 554, 570, 589), (572, 552, 569, 588), (699, 698, 568, 587), (587, 568, 567, 591), (576, 556, 554, 574), (590, 571, 553, 573), (586, 566, 552, 572), (591, 567, 555, 575), (183, 585, 599, 598), (561, 559, 602, 603), (575, 555, 558, 578), (577, 579, 606, 595), (578, 558, 560, 580), (585, 565, 605, 599), (580, 560, 562, 582), (165, 183, 598, 597), (582, 562, 564, 584), (573, 553, 565, 585), (584, 564, 566, 586), (173, 584, 586, 191), (6, 573, 585, 183), (147, 582, 584, 173), (559, 557, 600, 602), (129, 580, 582, 147), (165, 583, 581, 139), (111, 578, 580, 129), (139, 581, 579, 121), (84, 575, 578, 111), (121, 579, 577, 103), (579, 581, 607, 606), (0, 591, 575, 84), (191, 586, 572, 2), (410, 590, 573, 6), (86, 576, 574, 4), (346, 587, 591, 0), (701, 699, 587, 346), (2, 572, 588, 344), (4, 574, 589, 389), (608, 669, 590, 410), (595, 600, 601, 592), (606, 602, 600, 595), (607, 603, 602, 606), (596, 604, 603, 607), (599, 605, 604, 596), (598, 599, 596, 597), (594, 595, 592, 593), (86, 103, 594, 593), (563, 561, 603, 604), (576, 86, 593, 592), (103, 577, 595, 594), (581, 583, 596, 607), (583, 165, 597, 596), (565, 563, 604, 605), (557, 556, 601, 600), (556, 576, 592, 601), (670, 731, 669, 608), (389, 589, 668, 631), (589, 570, 667, 668), (731, 730, 666, 669), (728, 729, 665, 663), (520, 544, 756, 752), (725, 728, 663, 657), (664, 662, 762, 763), (677, 615, 660, 694), (418, 616, 661, 502), (500, 502, 661, 660), (395, 637, 658, 498), (726, 727, 659, 658), (715, 725, 657, 645), (429, 481, 656, 627), (543, 519, 750, 755), (729, 724, 654, 665), (402, 640, 653, 443), (439, 649, 648, 438), (440, 650, 649, 439), (441, 651, 650, 440), (442, 652, 651, 441), (443, 653, 652, 442), (708, 700, 630, 638), (679, 617, 631, 701), (671, 609, 611, 673), (673, 611, 612, 674), (674, 612, 613, 675), (702, 632, 635, 705), (724, 706, 636, 654), (711, 707, 637, 641), (708, 638, 659, 727), (680, 618, 617, 679), (681, 619, 618, 680), (682, 620, 619, 681), (683, 621, 620, 682), (684, 622, 621, 683), (670, 608, 622, 684), (676, 614, 624, 686), (712, 713, 643, 642), (711, 641, 643, 713), (730, 714, 644, 666), (716, 717, 647, 646), (715, 645, 647, 717), (688, 626, 628, 690), (418, 411, 609, 616), (388, 630, 633, 391), (397, 639, 610, 412), (412, 610, 613, 415), (392, 634, 635, 393), (391, 633, 634, 392), (462, 416, 614, 655), (425, 417, 615, 623), (709, 639, 648, 718), (390, 632, 640, 402), (394, 636, 642, 404), (426, 427, 625, 624), (425, 623, 625, 427), (570, 428, 626, 667), (406, 644, 646, 408), (430, 431, 629, 628), (429, 627, 629, 431), (362, 709, 718, 437), (381, 688, 690, 386), (382, 715, 717, 385), (384, 385, 717, 716), (569, 380, 714, 730), (374, 711, 713, 377), (376, 377, 713, 712), (356, 676, 686, 378), (344, 670, 684, 372), (372, 684, 683, 371), (371, 683, 682, 368), (368, 682, 681, 367), (367, 681, 680, 364), (364, 680, 679, 363), (361, 708, 727, 496), (374, 359, 707, 711), (460, 357, 706, 724), (348, 702, 705, 355), (351, 674, 675, 352), (350, 673, 674, 351), (347, 671, 673, 350), (363, 679, 701, 346), (361, 345, 700, 708), (460, 724, 744, 742), (382, 479, 725, 715), (497, 496, 727, 726), (358, 677, 694, 501), (663, 665, 743, 741), (729, 728, 746, 747), (588, 569, 730, 731), (344, 588, 731, 670), (631, 668, 699, 701), (668, 667, 698, 699), (662, 664, 697, 696), (656, 662, 696, 693), (616, 678, 695, 661), (660, 661, 695, 694), (637, 707, 726, 658), (627, 656, 693, 689), (664, 655, 692, 697), (640, 710, 723, 653), (649, 719, 718, 648), (650, 720, 719, 649), (651, 721, 720, 650), (652, 722, 721, 651), (653, 723, 722, 652), (616, 609, 671, 678), (630, 700, 703, 633), (639, 709, 672, 610), (610, 672, 675, 613), (634, 704, 705, 635), (633, 703, 704, 634), (655, 614, 676, 692), (623, 615, 677, 685), (632, 702, 710, 640), (636, 706, 712, 642), (624, 625, 687, 686), (623, 685, 687, 625), (667, 626, 688, 698), (644, 714, 716, 646), (628, 629, 691, 690), (627, 689, 691, 629), (743, 732, 733, 740), (738, 741, 736, 737), (741, 743, 740, 736), (739, 742, 744, 747), (735, 734, 746, 745), (734, 739, 747, 746), (725, 479, 735, 745), (724, 729, 747, 744), (542, 460, 742, 739), (482, 657, 738, 737), (654, 463, 733, 732), (521, 482, 737, 736), (665, 654, 732, 743), (463, 545, 740, 733), (728, 725, 745, 746), (518, 542, 739, 734), (759, 748, 749, 755), (754, 757, 750, 751), (757, 759, 755, 750), (752, 756, 763, 762), (753, 752, 762, 761), (756, 758, 760, 763), (462, 655, 760, 758), (481, 520, 752, 753), (697, 692, 748, 759), (461, 543, 755, 749), (655, 664, 763, 760), (656, 481, 753, 761), (544, 462, 758, 756), (696, 697, 759, 757), (692, 461, 749, 748), (693, 696, 757, 754)])
_uv = me_cube_002.uv_layers.new(name='UVMap')
_uv.uv.foreach_set('vector', [0.6007, 0.194, 0.625, 0.194, 0.625, 0.25, 0.6007, 0.25, 0.6007, 0.4361, 0.625, 0.4361, 0.625, 0.5, 0.6007, 0.5, 0.6007, 0.7083, 0.625, 0.7083, 0.625, 0.75, 0.6007, 0.75, 0.6007, 0.9382, 0.625, 0.9382, 0.625, 1.0, 0.6007, 1.0, 0.3111, 0.7083, 0.375, 0.7083, 0.375, 0.75, 0.3111, 0.75, 0.625, 0.5, 0.625, 0.5, 0.625, 0.5, 0.625, 0.5, 0.625, 0.5, 0.625, 0.5, 0.625, 0.5, 0.625, 0.5, 0.625, 0.25, 0.625, 0.25, 0.625, 0.25, 0.625, 0.25, 0.625, 0.0, 0.625, 0.0, 0.625, 0.0, 0.625, 0.0, 0.625, 0.3118, 0.625, 0.25, 0.625, 0.25, 0.625, 0.3118, 0.8132, 0.7083, 0.875, 0.7083, 0.875, 0.75, 0.8132, 0.75, 0.625, 0.5, 0.625, 0.5, 0.625, 0.5, 0.625, 0.5, 0.625, 0.0, 0.625, 0.0, 0.625, 0.0, 0.625, 0.0, 0.625, 0.8139, 0.625, 0.75, 0.625, 0.75, 0.625, 0.8139, 0.625, 0.8139, 0.625, 0.75, 0.625, 0.75, 0.625, 0.8139, 0.625, 0.8139, 0.625, 0.75, 0.625, 0.75, 0.625, 0.8139, 0.625, 0.0, 0.625, 0.0, 0.625, 0.0, 0.625, 0.0, 0.8132, 0.75, 0.875, 0.75, 0.875, 0.75, 0.8132, 0.75, 0.625, 0.75, 0.625, 0.75, 0.625, 0.75, 0.625, 0.75, 0.625, 0.75, 0.625, 0.75, 0.625, 0.75, 0.625, 0.75, 0.625, 0.3118, 0.625, 0.25, 0.625, 0.25, 0.625, 0.3118, 0.625, 0.3118, 0.625, 0.25, 0.625, 0.25, 0.625, 0.3118, 0.625, 0.5, 0.625, 0.5, 0.625, 0.5, 0.625, 0.5, 0.6889, 0.5, 0.625, 0.5, 0.625, 0.5, 0.6889, 0.5, 0.625, 0.25, 0.625, 0.25, 0.625, 0.25, 0.625, 0.25, 0.625, 0.25, 0.625, 0.25, 0.625, 0.25, 0.625, 0.25, 0.625, 0.556, 0.625, 0.5, 0.625, 0.5, 0.625, 0.556, 0.625, 0.556, 0.625, 0.5, 0.625, 0.5, 0.625, 0.556, 0.625, 0.556, 0.625, 0.5, 0.625, 0.5, 0.625, 0.556, 0.625, 0.75, 0.625, 0.75, 0.625, 0.75, 0.625, 0.75, 0.625, 0.75, 0.625, 0.75, 0.625, 0.75, 0.625, 0.75, 0.625, 0.7083, 0.625, 0.75, 0.625, 0.75, 0.625, 0.7083, 0.625, 0.0417, 0.625, 0.0, 0.625, 0.0, 0.625, 0.0417, 0.625, 0.0417, 0.625, 0.0, 0.625, 0.0, 0.625, 0.0417, 0.625, 0.25, 0.625, 0.25, 0.625, 0.25, 0.625, 0.25, 0.625, 0.0417, 0.625, 0.0, 0.625, 0.0, 0.625, 0.0417, 0.875, 0.556, 0.875, 0.5, 0.875, 0.5, 0.875, 0.556, 0.625, 0.0, 0.625, 0.0, 0.625, 0.0, 0.625, 0.0, 0.625, 0.25, 0.625, 0.25, 0.625, 0.25, 0.625, 0.25, 0.875, 0.5, 0.875, 0.5, 0.875, 0.5, 0.875, 0.5, 0.625, 0.25, 0.625, 0.25, 0.625, 0.25, 0.625, 0.25, 0.625, 0.25, 0.625, 0.25, 0.625, 0.25, 0.625, 0.25, 0.625, 0.25, 0.625, 0.25, 0.625, 0.25, 0.625, 0.25, 0.625, 0.25, 0.625, 0.25, 0.625, 0.25, 0.625, 0.25, 0.625, 0.25, 0.625, 0.25, 0.625, 0.25, 0.625, 0.25, 0.625, 0.25, 0.625, 0.25, 0.625, 0.25, 0.625, 0.25, 0.625, 0.0, 0.625, 0.0, 0.625, 0.0, 0.625, 0.0, 0.625, 0.0, 0.625, 0.0, 0.625, 0.0, 0.625, 0.0, 0.625, 1.0, 0.625, 1.0, 0.625, 1.0, 0.625, 1.0, 0.875, 0.75, 0.875, 0.75, 0.875, 0.75, 0.875, 0.75, 0.625, 0.0, 0.625, 0.0, 0.625, 0.0, 0.625, 0.0, 0.625, 0.0, 0.625, 0.0, 0.625, 0.0, 0.625, 0.0, 0.625, 1.0, 0.625, 1.0, 0.625, 1.0, 0.625, 1.0, 0.625, 1.0, 0.625, 1.0, 0.625, 1.0, 0.625, 1.0, 0.625, 0.75, 0.625, 0.75, 0.625, 0.75, 0.625, 0.75, 0.625, 0.75, 0.625, 0.75, 0.625, 0.75, 0.625, 0.75, 0.625, 0.75, 0.625, 0.75, 0.625, 0.75, 0.625, 0.75, 0.625, 0.75, 0.625, 0.75, 0.625, 0.75, 0.625, 0.75, 0.625, 0.75, 0.625, 0.75, 0.625, 0.75, 0.625, 0.75, 0.625, 0.75, 0.625, 0.75, 0.625, 0.75, 0.625, 0.75, 0.625, 0.75, 0.625, 0.75, 0.625, 0.75, 0.625, 0.75, 0.625, 0.75, 0.625, 0.75, 0.625, 0.75, 0.625, 0.75, 0.625, 0.5, 0.625, 0.5, 0.625, 0.5, 0.625, 0.5, 0.625, 0.5, 0.625, 0.5, 0.625, 0.5, 0.625, 0.5, 0.625, 0.5, 0.625, 0.5, 0.625, 0.5, 0.625, 0.5, 0.625, 0.5, 0.625, 0.5, 0.625, 0.5, 0.625, 0.5, 0.625, 0.5, 0.625, 0.5, 0.625, 0.5, 0.625, 0.5, 0.625, 0.5, 0.625, 0.5, 0.625, 0.5, 0.625, 0.5, 0.625, 0.5, 0.625, 0.5, 0.625, 0.5, 0.625, 0.5, 0.625, 0.5, 0.625, 0.5, 0.625, 0.5, 0.625, 0.5, 0.5108, 0.9382, 0.5299, 0.9382, 0.5299, 1.0, 0.5108, 1.0, 0.5108, 0.7083, 0.5299, 0.7083, 0.5299, 0.75, 0.5108, 0.75, 0.5108, 0.4361, 0.5299, 0.4361, 0.5299, 0.5, 0.5108, 0.5, 0.5108, 0.194, 0.5299, 0.194, 0.5299, 0.25, 0.5108, 0.25, 0.5363, 0.9382, 0.5775, 0.9382, 0.5775, 1.0, 0.5363, 1.0, 0.5363, 0.7083, 0.5775, 0.7083, 0.5775, 0.75, 0.5363, 0.75, 0.5363, 0.4361, 0.5775, 0.4361, 0.5775, 0.5, 0.5363, 0.5, 0.5363, 0.194, 0.5775, 0.194, 0.5775, 0.25, 0.5363, 0.25, 0.5775, 0.9382, 0.6007, 0.9382, 0.6007, 1.0, 0.5775, 1.0, 0.5775, 0.7083, 0.6007, 0.7083, 0.6007, 0.75, 0.5775, 0.75, 0.5775, 0.4361, 0.6007, 0.4361, 0.6007, 0.5, 0.5775, 0.5, 0.5775, 0.194, 0.6007, 0.194, 0.6007, 0.25, 0.5775, 0.25, 0.5775, 0.0, 0.6007, 0.0, 0.6007, 0.0417, 0.5775, 0.0417, 0.6007, 0.6786, 0.6007, 0.7083, 0.6007, 0.7083, 0.6007, 0.6786, 0.5363, 0.0, 0.5775, 0.0, 0.5775, 0.0417, 0.5363, 0.0417, 0.5363, 0.6786, 0.5775, 0.6786, 0.5775, 0.7083, 0.5363, 0.7083, 0.5108, 0.0, 0.5299, 0.0, 0.5299, 0.0417, 0.5108, 0.0417, 0.5108, 0.6786, 0.5299, 0.6786, 0.5299, 0.7083, 0.5108, 0.7083, 0.875, 0.75, 0.875, 0.7083, 0.875, 0.7083, 0.875, 0.75, 0.625, 0.07135, 0.625, 0.0417, 0.625, 0.0417, 0.625, 0.07135, 0.625, 0.07135, 0.625, 0.0417, 0.625, 0.0417, 0.625, 0.07135, 0.625, 0.07135, 0.625, 0.0417, 0.625, 0.0417, 0.625, 0.07135, 0.625, 0.6786, 0.625, 0.7083, 0.625, 0.7083, 0.625, 0.6786, 0.625, 0.75, 0.625, 0.7083, 0.625, 0.7083, 0.625, 0.75, 0.625, 0.75, 0.625, 0.7083, 0.625, 0.7083, 0.625, 0.75, 0.625, 0.75, 0.625, 0.7083, 0.625, 0.7083, 0.625, 0.75, 0.8132, 0.6786, 0.875, 0.6786, 0.875, 0.7083, 0.8132, 0.7083, 0.3111, 0.6786, 0.375, 0.6786, 0.375, 0.7083, 0.3111, 0.7083, 0.6007, 0.6786, 0.625, 0.6786, 0.625, 0.7083, 0.6007, 0.7083, 0.6007, 0.0, 0.625, 0.0, 0.625, 0.0417, 0.6007, 0.0417, 0.6007, 0.6478, 0.625, 0.6478, 0.625, 0.6786, 0.6007, 0.6786, 0.3111, 0.6478, 0.375, 0.6478, 0.375, 0.6786, 0.3111, 0.6786, 0.8132, 0.6478, 0.875, 0.6478, 0.875, 0.6786, 0.8132, 0.6786, 0.625, 0.6478, 0.625, 0.6786, 0.625, 0.6786, 0.625, 0.6478, 0.625, 0.1022, 0.625, 0.07135, 0.625, 0.07135, 0.625, 0.1022, 0.625, 0.1022, 0.625, 0.07135, 0.625, 0.07135, 0.625, 0.1022, 0.625, 0.1022, 0.625, 0.07135, 0.625, 0.07135, 0.625, 0.1022, 0.5108, 0.6478, 0.5299, 0.6478, 0.5299, 0.6786, 0.5108, 0.6786, 0.5363, 0.6478, 0.5775, 0.6478, 0.5775, 0.6786, 0.5363, 0.6786, 0.5775, 0.6478, 0.6007, 0.6478, 0.6007, 0.6786, 0.5775, 0.6786, 0.5775, 0.0417, 0.6007, 0.0417, 0.6007, 0.07135, 0.5775, 0.07135, 0.5363, 0.0417, 0.5775, 0.0417, 0.5775, 0.07135, 0.5363, 0.07135, 0.5108, 0.0417, 0.5299, 0.0417, 0.5299, 0.07135, 0.5108, 0.07135, 0.875, 0.7083, 0.875, 0.6786, 0.875, 0.6786, 0.875, 0.7083, 0.625, 0.7083, 0.625, 0.6786, 0.625, 0.6786, 0.625, 0.7083, 0.625, 0.7083, 0.625, 0.6786, 0.625, 0.6786, 0.625, 0.7083, 0.625, 0.7083, 0.625, 0.6786, 0.625, 0.6786, 0.625, 0.7083, 0.6007, 0.0417, 0.625, 0.0417, 0.625, 0.07135, 0.6007, 0.07135, 0.6007, 0.6478, 0.5775, 0.6478, 0.5775, 0.6478, 0.6007, 0.6478, 0.5363, 0.6202, 0.5775, 0.6202, 0.5775, 0.6478, 0.5363, 0.6478, 0.5108, 0.6202, 0.5299, 0.6202, 0.5299, 0.6478, 0.5108, 0.6478, 0.625, 0.1298, 0.625, 0.1022, 0.625, 0.1022, 0.625, 0.1298, 0.625, 0.1298, 0.625, 0.1022, 0.625, 0.1022, 0.625, 0.1298, 0.625, 0.1298, 0.625, 0.1022, 0.625, 0.1022, 0.625, 0.1298, 0.625, 0.6202, 0.625, 0.6478, 0.625, 0.6478, 0.625, 0.6202, 0.8132, 0.6202, 0.875, 0.6202, 0.875, 0.6478, 0.8132, 0.6478, 0.3111, 0.6202, 0.375, 0.6202, 0.375, 0.6478, 0.3111, 0.6478, 0.6007, 0.6202, 0.625, 0.6202, 0.625, 0.6478, 0.6007, 0.6478, 0.5775, 0.07135, 0.6007, 0.07135, 0.6007, 0.1022, 0.5775, 0.1022, 0.5363, 0.07135, 0.5775, 0.07135, 0.5775, 0.1022, 0.5363, 0.1022, 0.5108, 0.07135, 0.5299, 0.07135, 0.5299, 0.1022, 0.5108, 0.1022, 0.875, 0.6786, 0.875, 0.6478, 0.875, 0.6478, 0.875, 0.6786, 0.625, 0.6786, 0.625, 0.6478, 0.625, 0.6478, 0.625, 0.6786, 0.625, 0.6786, 0.625, 0.6478, 0.625, 0.6478, 0.625, 0.6786, 0.625, 0.6786, 0.625, 0.6478, 0.625, 0.6478, 0.625, 0.6786, 0.6007, 0.07135, 0.625, 0.07135, 0.625, 0.1022, 0.6007, 0.1022, 0.6007, 0.585, 0.625, 0.585, 0.625, 0.6202, 0.6007, 0.6202, 0.3111, 0.585, 0.375, 0.585, 0.375, 0.6202, 0.3111, 0.6202, 0.8132, 0.585, 0.875, 0.585, 0.875, 0.6202, 0.8132, 0.6202, 0.625, 0.585, 0.625, 0.6202, 0.625, 0.6202, 0.625, 0.585, 0.625, 0.165, 0.625, 0.1298, 0.625, 0.1298, 0.625, 0.165, 0.625, 0.165, 0.625, 0.1298, 0.625, 0.1298, 0.625, 0.165, 0.625, 0.165, 0.625, 0.1298, 0.625, 0.1298, 0.625, 0.165, 0.5108, 0.585, 0.5299, 0.585, 0.5299, 0.6202, 0.5108, 0.6202, 0.5363, 0.585, 0.5775, 0.585, 0.5775, 0.6202, 0.5363, 0.6202, 0.5775, 0.585, 0.6007, 0.585, 0.6007, 0.6202, 0.5775, 0.6202, 0.5775, 0.1022, 0.6007, 0.1022, 0.6007, 0.1298, 0.5775, 0.1298, 0.5363, 0.1022, 0.5775, 0.1022, 0.5775, 0.1298, 0.5363, 0.1298, 0.5108, 0.1022, 0.5299, 0.1022, 0.5299, 0.1298, 0.5108, 0.1298, 0.875, 0.6478, 0.875, 0.6202, 0.875, 0.6202, 0.875, 0.6478, 0.625, 0.6478, 0.625, 0.6202, 0.625, 0.6202, 0.625, 0.6478, 0.625, 0.6478, 0.625, 0.6202, 0.625, 0.6202, 0.625, 0.6478, 0.625, 0.6478, 0.625, 0.6202, 0.625, 0.6202, 0.625, 0.6478, 0.6007, 0.1022, 0.625, 0.1022, 0.625, 0.1298, 0.6007, 0.1298, 0.5775, 0.6786, 0.6007, 0.6786, 0.6007, 0.7083, 0.5775, 0.7083, 0.5775, 0.7083, 0.5775, 0.6786, 0.5775, 0.6786, 0.5775, 0.7083, 0.6007, 0.7083, 0.5775, 0.7083, 0.5775, 0.7083, 0.6007, 0.7083, 0.5775, 0.6786, 0.6007, 0.6786, 0.6007, 0.6786, 0.5775, 0.6786, 0.5775, 0.6202, 0.6007, 0.6202, 0.6007, 0.6478, 0.5775, 0.6478, 0.5775, 0.6478, 0.5775, 0.6202, 0.5775, 0.6202, 0.5775, 0.6478, 0.5775, 0.6202, 0.6007, 0.6202, 0.6007, 0.6202, 0.5775, 0.6202, 0.6007, 0.6202, 0.6007, 0.6478, 0.6007, 0.6478, 0.6007, 0.6202, 0.6007, 0.585, 0.5775, 0.585, 0.5775, 0.585, 0.6007, 0.585, 0.5363, 0.556, 0.5775, 0.556, 0.5775, 0.585, 0.5363, 0.585, 0.5108, 0.556, 0.5299, 0.556, 0.5299, 0.585, 0.5108, 0.585, 0.625, 0.194, 0.625, 0.165, 0.625, 0.165, 0.625, 0.194, 0.625, 0.194, 0.625, 0.165, 0.625, 0.165, 0.625, 0.194, 0.625, 0.194, 0.625, 0.165, 0.625, 0.165, 0.625, 0.194, 0.625, 0.556, 0.625, 0.585, 0.625, 0.585, 0.625, 0.556, 0.8132, 0.556, 0.875, 0.556, 0.875, 0.585, 0.8132, 0.585, 0.3111, 0.556, 0.375, 0.556, 0.375, 0.585, 0.3111, 0.585, 0.6007, 0.556, 0.625, 0.556, 0.625, 0.585, 0.6007, 0.585, 0.5775, 0.1298, 0.6007, 0.1298, 0.6007, 0.165, 0.5775, 0.165, 0.5363, 0.1298, 0.5775, 0.1298, 0.5775, 0.165, 0.5363, 0.165, 0.5108, 0.1298, 0.5299, 0.1298, 0.5299, 0.165, 0.5108, 0.165, 0.875, 0.6202, 0.875, 0.585, 0.875, 0.585, 0.875, 0.6202, 0.625, 0.6202, 0.625, 0.585, 0.625, 0.585, 0.625, 0.6202, 0.625, 0.6202, 0.625, 0.585, 0.625, 0.585, 0.625, 0.6202, 0.625, 0.6202, 0.625, 0.585, 0.625, 0.585, 0.625, 0.6202, 0.6007, 0.1298, 0.625, 0.1298, 0.625, 0.165, 0.6007, 0.165, 0.6007, 0.5, 0.625, 0.5, 0.625, 0.556, 0.6007, 0.556, 0.3111, 0.5, 0.375, 0.5, 0.375, 0.556, 0.3111, 0.556, 0.8132, 0.5, 0.875, 0.5, 0.875, 0.556, 0.8132, 0.556, 0.625, 0.5, 0.625, 0.556, 0.625, 0.556, 0.625, 0.5, 0.625, 0.25, 0.625, 0.194, 0.625, 0.194, 0.625, 0.25, 0.625, 0.25, 0.625, 0.194, 0.625, 0.194, 0.625, 0.25, 0.625, 0.25, 0.625, 0.194, 0.625, 0.194, 0.625, 0.25, 0.5108, 0.5, 0.5299, 0.5, 0.5299, 0.556, 0.5108, 0.556, 0.5363, 0.5, 0.5775, 0.5, 0.5775, 0.556, 0.5363, 0.556, 0.5775, 0.5, 0.6007, 0.5, 0.6007, 0.556, 0.5775, 0.556, 0.5775, 0.165, 0.6007, 0.165, 0.6007, 0.194, 0.5775, 0.194, 0.5363, 0.165, 0.5775, 0.165, 0.5775, 0.194, 0.5363, 0.194, 0.5108, 0.165, 0.5299, 0.165, 0.5299, 0.194, 0.5108, 0.194, 0.875, 0.585, 0.875, 0.556, 0.875, 0.556, 0.875, 0.585, 0.625, 0.585, 0.625, 0.556, 0.625, 0.556, 0.625, 0.585, 0.625, 0.585, 0.625, 0.556, 0.625, 0.556, 0.625, 0.585, 0.625, 0.585, 0.625, 0.556, 0.625, 0.556, 0.625, 0.585, 0.6007, 0.165, 0.625, 0.165, 0.625, 0.194, 0.6007, 0.194, 0.5775, 0.556, 0.6007, 0.556, 0.6007, 0.585, 0.5775, 0.585, 0.5775, 0.585, 0.5775, 0.556, 0.5775, 0.556, 0.5775, 0.585, 0.5775, 0.556, 0.6007, 0.556, 0.6007, 0.556, 0.5775, 0.556, 0.6007, 0.556, 0.6007, 0.585, 0.6007, 0.585, 0.6007, 0.556, 0.5299, 0.194, 0.5299, 0.165, 0.5299, 0.165, 0.5299, 0.194, 0.5299, 0.75, 0.5299, 0.7083, 0.5299, 0.7083, 0.5299, 0.75, 0.5299, 0.25, 0.5299, 0.25, 0.5299, 0.25, 0.5299, 0.25, 0.5363, 0.585, 0.5363, 0.6202, 0.5363, 0.6202, 0.5363, 0.585, 0.5363, 0.194, 0.5363, 0.25, 0.5363, 0.25, 0.5363, 0.194, 0.5363, 0.75, 0.5299, 0.75, 0.5299, 0.75, 0.5363, 0.75, 0.5363, 0.1022, 0.5363, 0.1298, 0.5363, 0.1298, 0.5363, 0.1022, 0.5299, 0.5, 0.5363, 0.5, 0.5363, 0.5, 0.5299, 0.5, 0.5299, 1.0, 0.5363, 1.0, 0.5363, 1.0, 0.5299, 1.0, 0.5363, 0.556, 0.5363, 0.585, 0.5363, 0.585, 0.5363, 0.556, 0.5363, 0.6786, 0.5363, 0.7083, 0.5363, 0.7083, 0.5363, 0.6786, 0.5363, 0.0, 0.5363, 0.0417, 0.5363, 0.0417, 0.5363, 0.0, 0.5363, 0.1298, 0.5363, 0.165, 0.5363, 0.165, 0.5363, 0.1298, 0.5299, 0.3118, 0.5299, 0.25, 0.5299, 0.25, 0.5299, 0.3118, 0.5299, 0.6786, 0.5299, 0.6478, 0.5299, 0.6478, 0.5299, 0.6786, 0.5299, 0.8139, 0.5299, 0.75, 0.5299, 0.75, 0.5299, 0.8139, 0.5299, 0.4361, 0.5363, 0.4361, 0.5363, 0.5, 0.5299, 0.5, 0.5363, 0.5, 0.5299, 0.5, 0.5299, 0.5, 0.5363, 0.5, 0.5363, 0.4361, 0.5363, 0.5, 0.5363, 0.5, 0.5363, 0.4361, 0.5299, 0.0417, 0.5299, 0.0, 0.5299, 0.0, 0.5299, 0.0417, 0.5299, 0.9382, 0.5363, 0.9382, 0.5363, 1.0, 0.5299, 1.0, 0.5363, 0.9382, 0.5363, 1.0, 0.5363, 1.0, 0.5363, 0.9382, 0.5299, 0.75, 0.5363, 0.75, 0.5363, 0.75, 0.5299, 0.75, 0.5363, 0.25, 0.5299, 0.25, 0.5299, 0.25, 0.5363, 0.25, 0.5299, 0.5, 0.5363, 0.5, 0.5363, 0.556, 0.5299, 0.556, 0.5299, 0.556, 0.5363, 0.556, 0.5363, 0.585, 0.5299, 0.585, 0.5299, 0.585, 0.5363, 0.585, 0.5363, 0.6202, 0.5299, 0.6202, 0.5299, 0.6202, 0.5363, 0.6202, 0.5363, 0.6478, 0.5299, 0.6478, 0.5299, 0.6478, 0.5363, 0.6478, 0.5363, 0.6786, 0.5299, 0.6786, 0.5299, 0.6786, 0.5363, 0.6786, 0.5363, 0.7083, 0.5299, 0.7083, 0.5299, 0.7083, 0.5363, 0.7083, 0.5363, 0.75, 0.5299, 0.75, 0.5363, 0.7083, 0.5363, 0.75, 0.5363, 0.75, 0.5363, 0.7083, 0.5299, 0.556, 0.5299, 0.5, 0.5299, 0.5, 0.5299, 0.556, 0.5363, 0.6202, 0.5363, 0.6478, 0.5363, 0.6478, 0.5363, 0.6202, 0.5299, 0.6202, 0.5299, 0.585, 0.5299, 0.585, 0.5299, 0.6202, 0.5299, 0.7083, 0.5299, 0.6786, 0.5299, 0.6786, 0.5299, 0.7083, 0.5299, 0.585, 0.5299, 0.556, 0.5299, 0.556, 0.5299, 0.585, 0.5363, 0.5, 0.5363, 0.556, 0.5363, 0.556, 0.5363, 0.5, 0.5299, 0.6478, 0.5299, 0.6202, 0.5299, 0.6202, 0.5299, 0.6478, 0.5363, 0.6478, 0.5363, 0.6786, 0.5363, 0.6786, 0.5363, 0.6478, 0.5299, 0.165, 0.5363, 0.165, 0.5363, 0.194, 0.5299, 0.194, 0.5299, 0.1298, 0.5363, 0.1298, 0.5363, 0.165, 0.5299, 0.165, 0.5299, 0.1022, 0.5363, 0.1022, 0.5363, 0.1298, 0.5299, 0.1298, 0.5299, 0.07135, 0.5363, 0.07135, 0.5363, 0.1022, 0.5299, 0.1022, 0.5299, 0.0417, 0.5363, 0.0417, 0.5363, 0.07135, 0.5299, 0.07135, 0.5299, 0.0, 0.5363, 0.0, 0.5363, 0.0417, 0.5299, 0.0417, 0.5299, 0.194, 0.5363, 0.194, 0.5363, 0.25, 0.5299, 0.25, 0.5299, 0.25, 0.5363, 0.25, 0.5363, 0.25, 0.5299, 0.25, 0.5363, 0.0, 0.5299, 0.0, 0.5299, 0.0, 0.5363, 0.0, 0.5299, 0.1298, 0.5299, 0.1022, 0.5299, 0.1022, 0.5299, 0.1298, 0.5363, 0.07135, 0.5363, 0.1022, 0.5363, 0.1022, 0.5363, 0.07135, 0.5299, 0.165, 0.5299, 0.1298, 0.5299, 0.1298, 0.5299, 0.165, 0.5299, 1.0, 0.5299, 1.0, 0.5299, 1.0, 0.5299, 1.0, 0.5299, 0.1022, 0.5299, 0.07135, 0.5299, 0.07135, 0.5299, 0.1022, 0.5363, 0.165, 0.5363, 0.194, 0.5363, 0.194, 0.5363, 0.165, 0.5363, 1.0, 0.5363, 1.0, 0.5363, 1.0, 0.5363, 1.0, 0.5363, 0.0417, 0.5363, 0.07135, 0.5363, 0.07135, 0.5363, 0.0417, 0.5299, 0.07135, 0.5299, 0.0417, 0.5299, 0.0417, 0.5299, 0.07135, 0.5363, 0.25, 0.5363, 0.25, 0.5363, 0.25, 0.5363, 0.25, 0.5299, 0.25, 0.5299, 0.194, 0.5299, 0.194, 0.5299, 0.25, 0.4361, 0.165, 0.4531, 0.165, 0.4531, 0.194, 0.4361, 0.194, 0.4361, 0.5, 0.4531, 0.5, 0.4531, 0.556, 0.4361, 0.556, 0.4361, 0.1298, 0.4531, 0.1298, 0.4531, 0.165, 0.4361, 0.165, 0.4361, 0.556, 0.4531, 0.556, 0.4531, 0.585, 0.4361, 0.585, 0.4361, 0.1022, 0.4531, 0.1022, 0.4531, 0.1298, 0.4361, 0.1298, 0.4361, 0.585, 0.4531, 0.585, 0.4531, 0.6202, 0.4361, 0.6202, 0.4361, 0.07135, 0.4531, 0.07135, 0.4531, 0.1022, 0.4361, 0.1022, 0.4361, 0.6202, 0.4531, 0.6202, 0.4531, 0.6478, 0.4361, 0.6478, 0.4361, 0.0417, 0.4531, 0.0417, 0.4531, 0.07135, 0.4361, 0.07135, 0.4361, 0.6478, 0.4531, 0.6478, 0.4531, 0.6786, 0.4361, 0.6786, 0.4361, 0.6786, 0.4531, 0.6786, 0.4531, 0.7083, 0.4361, 0.7083, 0.4361, 0.0, 0.4531, 0.0, 0.4531, 0.0417, 0.4361, 0.0417, 0.4361, 0.194, 0.4531, 0.194, 0.4531, 0.25, 0.4361, 0.25, 0.4361, 0.4361, 0.4531, 0.4361, 0.4531, 0.5, 0.4361, 0.5, 0.4361, 0.7083, 0.4531, 0.7083, 0.4531, 0.75, 0.4361, 0.75, 0.4361, 0.9382, 0.4531, 0.9382, 0.4531, 1.0, 0.4361, 1.0, 0.4617, 0.165, 0.4617, 0.194, 0.4617, 0.194, 0.4617, 0.165, 0.4531, 0.6786, 0.4531, 0.6478, 0.4531, 0.6478, 0.4531, 0.6786, 0.4531, 0.165, 0.4531, 0.1298, 0.4531, 0.1298, 0.4531, 0.165, 0.4617, 0.7083, 0.4617, 0.75, 0.4617, 0.75, 0.4617, 0.7083, 0.4531, 0.75, 0.4617, 0.75, 0.4617, 0.75, 0.4531, 0.75, 0.4531, 0.556, 0.4531, 0.5, 0.4531, 0.5, 0.4531, 0.556, 0.4617, 0.07135, 0.4617, 0.1022, 0.4617, 0.1022, 0.4617, 0.07135, 0.4617, 0.75, 0.4617, 0.75, 0.4617, 0.75, 0.4617, 0.75, 0.4531, 0.07135, 0.4531, 0.0417, 0.4531, 0.0417, 0.4531, 0.07135, 0.4617, 0.585, 0.4617, 0.6202, 0.4617, 0.6202, 0.4617, 0.585, 0.4617, 0.5, 0.4617, 0.5, 0.4617, 0.5, 0.4617, 0.5, 0.4531, 0.194, 0.4531, 0.165, 0.4531, 0.165, 0.4531, 0.194, 0.4617, 0.194, 0.4617, 0.25, 0.4617, 0.25, 0.4617, 0.194, 0.4531, 0.3118, 0.4531, 0.25, 0.4531, 0.25, 0.4531, 0.3118, 0.4531, 0.6478, 0.4531, 0.6202, 0.4531, 0.6202, 0.4531, 0.6478, 0.4617, 0.0, 0.4617, 0.0, 0.4617, 0.0, 0.4617, 0.0, 0.4531, 0.5, 0.4617, 0.5, 0.4617, 0.556, 0.4531, 0.556, 0.4531, 0.556, 0.4617, 0.556, 0.4617, 0.585, 0.4531, 0.585, 0.4531, 0.585, 0.4617, 0.585, 0.4617, 0.6202, 0.4531, 0.6202, 0.4531, 0.6202, 0.4617, 0.6202, 0.4617, 0.6478, 0.4531, 0.6478, 0.4531, 0.6478, 0.4617, 0.6478, 0.4617, 0.6786, 0.4531, 0.6786, 0.4531, 0.6786, 0.4617, 0.6786, 0.4617, 0.7083, 0.4531, 0.7083, 0.4531, 0.7083, 0.4617, 0.7083, 0.4617, 0.75, 0.4531, 0.75, 0.4617, 0.6202, 0.4617, 0.6478, 0.4617, 0.6478, 0.4617, 0.6202, 0.4531, 0.7083, 0.4531, 0.6786, 0.4531, 0.6786, 0.4531, 0.7083, 0.4531, 0.585, 0.4531, 0.556, 0.4531, 0.556, 0.4531, 0.585, 0.4617, 0.5, 0.4617, 0.556, 0.4617, 0.556, 0.4617, 0.5, 0.4617, 0.6478, 0.4617, 0.6786, 0.4617, 0.6786, 0.4617, 0.6478, 0.4617, 0.6786, 0.4617, 0.7083, 0.4617, 0.7083, 0.4617, 0.6786, 0.4531, 0.6202, 0.4531, 0.585, 0.4531, 0.585, 0.4531, 0.6202, 0.4617, 0.556, 0.4617, 0.585, 0.4617, 0.585, 0.4617, 0.556, 0.4531, 0.75, 0.4531, 0.7083, 0.4531, 0.7083, 0.4531, 0.75, 0.4531, 0.165, 0.4617, 0.165, 0.4617, 0.194, 0.4531, 0.194, 0.4531, 0.1298, 0.4617, 0.1298, 0.4617, 0.165, 0.4531, 0.165, 0.4531, 0.1022, 0.4617, 0.1022, 0.4617, 0.1298, 0.4531, 0.1298, 0.4531, 0.07135, 0.4617, 0.07135, 0.4617, 0.1022, 0.4531, 0.1022, 0.4531, 0.0417, 0.4617, 0.0417, 0.4617, 0.07135, 0.4531, 0.07135, 0.4531, 0.0, 0.4617, 0.0, 0.4617, 0.0417, 0.4531, 0.0417, 0.4531, 0.194, 0.4617, 0.194, 0.4617, 0.25, 0.4531, 0.25, 0.4617, 0.0417, 0.4617, 0.07135, 0.4617, 0.07135, 0.4617, 0.0417, 0.4531, 0.0417, 0.4531, 0.0, 0.4531, 0.0, 0.4531, 0.0417, 0.4531, 0.1298, 0.4531, 0.1022, 0.4531, 0.1022, 0.4531, 0.1298, 0.4617, 0.1298, 0.4617, 0.165, 0.4617, 0.165, 0.4617, 0.1298, 0.4531, 0.25, 0.4531, 0.194, 0.4531, 0.194, 0.4531, 0.25, 0.4617, 0.0, 0.4617, 0.0417, 0.4617, 0.0417, 0.4617, 0.0, 0.4531, 0.1022, 0.4531, 0.07135, 0.4531, 0.07135, 0.4531, 0.1022, 0.4617, 0.5, 0.4531, 0.5, 0.4531, 0.5, 0.4617, 0.5, 0.4617, 0.1022, 0.4617, 0.1298, 0.4617, 0.1298, 0.4617, 0.1022, 0.4531, 0.5, 0.4617, 0.5, 0.4617, 0.5, 0.4531, 0.5, 0.4531, 0.4361, 0.4617, 0.4361, 0.4617, 0.5, 0.4531, 0.5, 0.4617, 0.25, 0.4531, 0.25, 0.4531, 0.25, 0.4617, 0.25, 0.4531, 0.25, 0.4617, 0.25, 0.4617, 0.25, 0.4531, 0.25, 0.4531, 0.5, 0.4531, 0.5, 0.4531, 0.5, 0.4531, 0.5, 0.4531, 0.25, 0.4531, 0.25, 0.4531, 0.25, 0.4531, 0.25, 0.4617, 0.4361, 0.4617, 0.5, 0.4617, 0.5, 0.4617, 0.4361, 0.4617, 0.25, 0.4617, 0.25, 0.4617, 0.25, 0.4617, 0.25, 0.4531, 1.0, 0.4617, 1.0, 0.4617, 1.0, 0.4531, 1.0, 0.4617, 0.75, 0.4531, 0.75, 0.4531, 0.75, 0.4617, 0.75, 0.4531, 0.9382, 0.4617, 0.9382, 0.4617, 1.0, 0.4531, 1.0, 0.4617, 0.9382, 0.4617, 1.0, 0.4617, 1.0, 0.4617, 0.9382, 0.4531, 0.0, 0.4531, 0.0, 0.4531, 0.0, 0.4531, 0.0, 0.4617, 0.0, 0.4531, 0.0, 0.4531, 0.0, 0.4617, 0.0, 0.4531, 0.8139, 0.4531, 0.75, 0.4531, 0.75, 0.4531, 0.8139, 0.4531, 0.75, 0.4531, 0.75, 0.4531, 0.75, 0.4531, 0.75, 0.4531, 1.0, 0.4531, 0.9382, 0.4531, 0.9382, 0.4531, 1.0, 0.4617, 0.8897, 0.4617, 0.9382, 0.4617, 0.9382, 0.4617, 0.8897, 0.4531, 0.8897, 0.4617, 0.8897, 0.4617, 0.9382, 0.4531, 0.9382, 0.4617, 0.25, 0.4617, 0.3118, 0.4617, 0.3118, 0.4617, 0.25, 0.4531, 0.25, 0.4617, 0.25, 0.4617, 0.3118, 0.4531, 0.3118, 0.4531, 0.3603, 0.4531, 0.3118, 0.4531, 0.3118, 0.4531, 0.3603, 0.4361, 0.8897, 0.4531, 0.8897, 0.4531, 0.9382, 0.4361, 0.9382, 0.4361, 0.25, 0.4531, 0.25, 0.4531, 0.3118, 0.4361, 0.3118, 0.5363, 0.8897, 0.5363, 0.9382, 0.5363, 0.9382, 0.5363, 0.8897, 0.5299, 0.8897, 0.5363, 0.8897, 0.5363, 0.9382, 0.5299, 0.9382, 0.5363, 0.25, 0.5363, 0.3118, 0.5363, 0.3118, 0.5363, 0.25, 0.5299, 0.25, 0.5363, 0.25, 0.5363, 0.3118, 0.5299, 0.3118, 0.5299, 1.0, 0.5299, 0.9382, 0.5299, 0.9382, 0.5299, 1.0, 0.5299, 0.3603, 0.5299, 0.3118, 0.5299, 0.3118, 0.5299, 0.3603, 0.7647, 0.5, 0.8132, 0.5, 0.8132, 0.556, 0.7647, 0.556, 0.125, 0.5, 0.1868, 0.5, 0.1868, 0.556, 0.125, 0.556, 0.125, 0.556, 0.1868, 0.556, 0.1868, 0.585, 0.125, 0.585, 0.6889, 0.6786, 0.6889, 0.6478, 0.6889, 0.6478, 0.6889, 0.6786, 0.6889, 0.585, 0.6889, 0.556, 0.6889, 0.556, 0.6889, 0.585, 0.125, 0.585, 0.1868, 0.585, 0.1868, 0.6202, 0.125, 0.6202, 0.125, 0.6202, 0.1868, 0.6202, 0.1868, 0.6478, 0.125, 0.6478, 0.7388, 0.7083, 0.6889, 0.7083, 0.6889, 0.7083, 0.7388, 0.7083, 0.6889, 0.7083, 0.6889, 0.6786, 0.6889, 0.6786, 0.6889, 0.7083, 0.125, 0.6478, 0.1868, 0.6478, 0.1868, 0.6786, 0.125, 0.6786, 0.125, 0.6786, 0.1868, 0.6786, 0.1868, 0.7083, 0.125, 0.7083, 0.8132, 0.6478, 0.8132, 0.6786, 0.8132, 0.6786, 0.8132, 0.6478, 0.5775, 0.25, 0.6007, 0.25, 0.6007, 0.3118, 0.5775, 0.3118, 0.5775, 0.8139, 0.6007, 0.8139, 0.6007, 0.8139, 0.5775, 0.8139, 0.5363, 0.25, 0.5775, 0.25, 0.5775, 0.3118, 0.5363, 0.3118, 0.5363, 0.8897, 0.5775, 0.8897, 0.5775, 0.9382, 0.5363, 0.9382, 0.5108, 0.25, 0.5299, 0.25, 0.5299, 0.3118, 0.5108, 0.3118, 0.5108, 0.8897, 0.5299, 0.8897, 0.5299, 0.9382, 0.5108, 0.9382, 0.875, 0.5, 0.8132, 0.5, 0.8132, 0.5, 0.875, 0.5, 0.625, 0.3603, 0.625, 0.3118, 0.625, 0.3118, 0.625, 0.3603, 0.625, 0.3603, 0.625, 0.3118, 0.625, 0.3118, 0.625, 0.3603, 0.7647, 0.75, 0.8132, 0.75, 0.8132, 0.75, 0.7647, 0.75, 0.625, 1.0, 0.625, 0.9382, 0.625, 0.9382, 0.625, 1.0, 0.625, 1.0, 0.625, 0.9382, 0.625, 0.9382, 0.625, 1.0, 0.625, 1.0, 0.625, 0.9382, 0.625, 0.9382, 0.625, 1.0, 0.7647, 0.7083, 0.8132, 0.7083, 0.8132, 0.75, 0.7647, 0.75, 0.625, 0.3603, 0.625, 0.3118, 0.625, 0.3118, 0.625, 0.3603, 0.125, 0.7083, 0.1868, 0.7083, 0.1868, 0.75, 0.125, 0.75, 0.6007, 0.8897, 0.625, 0.8897, 0.625, 0.9382, 0.6007, 0.9382, 0.6007, 0.25, 0.625, 0.25, 0.625, 0.3118, 0.6007, 0.3118, 0.6007, 0.75, 0.625, 0.75, 0.625, 0.8139, 0.6007, 0.8139, 0.625, 0.5, 0.625, 0.4361, 0.625, 0.4361, 0.625, 0.5, 0.625, 0.7083, 0.6889, 0.7083, 0.6889, 0.75, 0.625, 0.75, 0.625, 0.75, 0.6889, 0.75, 0.6889, 0.75, 0.625, 0.75, 0.625, 0.5, 0.625, 0.4361, 0.625, 0.4361, 0.625, 0.5, 0.625, 0.5, 0.625, 0.4361, 0.625, 0.4361, 0.625, 0.5, 0.5108, 0.75, 0.5299, 0.75, 0.5299, 0.8139, 0.5108, 0.8139, 0.5363, 0.75, 0.5775, 0.75, 0.5775, 0.8139, 0.5363, 0.8139, 0.5775, 0.75, 0.6007, 0.75, 0.6007, 0.8139, 0.5775, 0.8139, 0.625, 0.6786, 0.6889, 0.6786, 0.6889, 0.7083, 0.625, 0.7083, 0.625, 0.6478, 0.6889, 0.6478, 0.6889, 0.6786, 0.625, 0.6786, 0.625, 0.6202, 0.6889, 0.6202, 0.6889, 0.6478, 0.625, 0.6478, 0.625, 0.585, 0.6889, 0.585, 0.6889, 0.6202, 0.625, 0.6202, 0.625, 0.556, 0.6889, 0.556, 0.6889, 0.585, 0.625, 0.585, 0.625, 0.5, 0.6889, 0.5, 0.6889, 0.556, 0.625, 0.556, 0.5299, 0.5, 0.5299, 0.4361, 0.5299, 0.4361, 0.5299, 0.5, 0.5299, 0.75, 0.5363, 0.75, 0.5363, 0.8139, 0.5299, 0.8139, 0.5363, 0.75, 0.5363, 0.8139, 0.5363, 0.8139, 0.5363, 0.75, 0.4361, 0.75, 0.4531, 0.75, 0.4531, 0.8139, 0.4361, 0.8139, 0.4531, 0.5, 0.4531, 0.4361, 0.4531, 0.4361, 0.4531, 0.5, 0.4531, 0.75, 0.4617, 0.75, 0.4617, 0.8139, 0.4531, 0.8139, 0.4617, 0.75, 0.4617, 0.8139, 0.4617, 0.8139, 0.4617, 0.75, 0.4531, 0.8638, 0.4531, 0.8139, 0.4531, 0.8139, 0.4531, 0.8638, 0.4617, 0.3862, 0.4617, 0.4361, 0.4617, 0.4361, 0.4617, 0.3862, 0.4531, 0.3862, 0.4617, 0.3862, 0.4617, 0.4361, 0.4531, 0.4361, 0.4361, 0.3862, 0.4531, 0.3862, 0.4531, 0.4361, 0.4361, 0.4361, 0.5363, 0.3862, 0.5363, 0.4361, 0.5363, 0.4361, 0.5363, 0.3862, 0.5299, 0.3862, 0.5363, 0.3862, 0.5363, 0.4361, 0.5299, 0.4361, 0.5299, 0.8638, 0.5299, 0.8139, 0.5299, 0.8139, 0.5299, 0.8638, 0.2612, 0.5, 0.3111, 0.5, 0.3111, 0.556, 0.2612, 0.556, 0.2612, 0.556, 0.3111, 0.556, 0.3111, 0.585, 0.2612, 0.585, 0.2612, 0.585, 0.3111, 0.585, 0.3111, 0.6202, 0.2612, 0.6202, 0.2612, 0.6202, 0.3111, 0.6202, 0.3111, 0.6478, 0.2612, 0.6478, 0.2612, 0.6478, 0.3111, 0.6478, 0.3111, 0.6786, 0.2612, 0.6786, 0.2612, 0.6786, 0.3111, 0.6786, 0.3111, 0.7083, 0.2612, 0.7083, 0.6007, 0.3862, 0.6007, 0.4361, 0.6007, 0.4361, 0.6007, 0.3862, 0.5363, 0.3862, 0.5775, 0.3862, 0.5775, 0.4361, 0.5363, 0.4361, 0.5108, 0.3862, 0.5299, 0.3862, 0.5299, 0.4361, 0.5108, 0.4361, 0.7388, 0.5, 0.6889, 0.5, 0.6889, 0.5, 0.7388, 0.5, 0.625, 0.8638, 0.625, 0.8139, 0.625, 0.8139, 0.625, 0.8638, 0.625, 0.8638, 0.625, 0.8139, 0.625, 0.8139, 0.625, 0.8638, 0.625, 0.8638, 0.625, 0.8139, 0.625, 0.8139, 0.625, 0.8638, 0.2612, 0.7083, 0.3111, 0.7083, 0.3111, 0.75, 0.2612, 0.75, 0.6007, 0.3862, 0.625, 0.3862, 0.625, 0.4361, 0.6007, 0.4361, 0.7647, 0.556, 0.8132, 0.556, 0.8132, 0.585, 0.7647, 0.585, 0.7647, 0.585, 0.8132, 0.585, 0.8132, 0.6202, 0.7647, 0.6202, 0.7647, 0.6202, 0.8132, 0.6202, 0.8132, 0.6478, 0.7647, 0.6478, 0.7647, 0.6478, 0.8132, 0.6478, 0.8132, 0.6786, 0.7647, 0.6786, 0.7647, 0.6786, 0.8132, 0.6786, 0.8132, 0.7083, 0.7647, 0.7083, 0.8132, 0.556, 0.8132, 0.585, 0.8132, 0.585, 0.8132, 0.556, 0.7647, 0.556, 0.8132, 0.556, 0.8132, 0.556, 0.7647, 0.556, 0.6889, 0.6478, 0.6889, 0.6202, 0.6889, 0.6202, 0.6889, 0.6478, 0.8132, 0.6202, 0.8132, 0.6478, 0.8132, 0.6478, 0.8132, 0.6202, 0.8132, 0.585, 0.8132, 0.6202, 0.8132, 0.6202, 0.8132, 0.585, 0.8132, 0.6786, 0.8132, 0.7083, 0.8132, 0.7083, 0.8132, 0.6786, 0.6889, 0.6202, 0.6889, 0.585, 0.6889, 0.585, 0.6889, 0.6202, 0.4964, 0.4361, 0.4932, 0.4361, 0.4932, 0.4361, 0.4964, 0.4361, 0.4964, 0.75, 0.5108, 0.75, 0.5108, 0.8139, 0.4964, 0.8139, 0.4932, 0.8638, 0.4863, 0.8638, 0.4863, 0.8638, 0.4932, 0.8638, 0.4964, 0.25, 0.5108, 0.25, 0.5108, 0.3118, 0.4964, 0.3118, 0.4964, 0.165, 0.5108, 0.165, 0.5108, 0.194, 0.4964, 0.194, 0.4964, 0.5, 0.5108, 0.5, 0.5108, 0.556, 0.4964, 0.556, 0.4964, 0.1298, 0.5108, 0.1298, 0.5108, 0.165, 0.4964, 0.165, 0.4964, 0.6478, 0.5108, 0.6478, 0.5108, 0.6478, 0.4964, 0.6478, 0.4964, 0.1022, 0.5108, 0.1022, 0.5108, 0.1298, 0.4964, 0.1298, 0.5108, 0.6478, 0.5108, 0.6786, 0.5108, 0.6786, 0.5108, 0.6478, 0.4964, 0.07135, 0.5108, 0.07135, 0.5108, 0.1022, 0.4964, 0.1022, 0.4964, 0.6202, 0.5108, 0.6202, 0.5108, 0.6478, 0.4964, 0.6478, 0.4964, 0.0417, 0.5108, 0.0417, 0.5108, 0.07135, 0.4964, 0.07135, 0.4964, 0.556, 0.5108, 0.556, 0.5108, 0.556, 0.4964, 0.556, 0.4863, 0.6202, 0.4863, 0.585, 0.4863, 0.585, 0.4863, 0.6202, 0.4964, 0.0, 0.5108, 0.0, 0.5108, 0.0417, 0.4964, 0.0417, 0.4964, 0.194, 0.5108, 0.194, 0.5108, 0.25, 0.4964, 0.25, 0.4964, 0.4361, 0.5108, 0.4361, 0.5108, 0.5, 0.4964, 0.5, 0.4964, 0.7083, 0.5108, 0.7083, 0.5108, 0.75, 0.4964, 0.75, 0.4964, 0.9382, 0.5108, 0.9382, 0.5108, 1.0, 0.4964, 1.0, 0.4617, 0.9382, 0.4863, 0.9382, 0.4863, 1.0, 0.4617, 1.0, 0.4617, 0.7083, 0.4863, 0.7083, 0.4863, 0.75, 0.4617, 0.75, 0.4617, 0.4361, 0.4863, 0.4361, 0.4863, 0.5, 0.4617, 0.5, 0.4617, 0.194, 0.4863, 0.194, 0.4863, 0.25, 0.4617, 0.25, 0.4617, 0.0, 0.4863, 0.0, 0.4863, 0.0417, 0.4617, 0.0417, 0.4617, 0.6786, 0.4863, 0.6786, 0.4863, 0.7083, 0.4617, 0.7083, 0.4617, 0.6478, 0.4863, 0.6478, 0.4863, 0.6786, 0.4617, 0.6786, 0.4617, 0.0417, 0.4863, 0.0417, 0.4863, 0.07135, 0.4617, 0.07135, 0.4617, 0.6202, 0.4863, 0.6202, 0.4863, 0.6478, 0.4617, 0.6478, 0.4617, 0.07135, 0.4863, 0.07135, 0.4863, 0.1022, 0.4617, 0.1022, 0.4617, 0.585, 0.4863, 0.585, 0.4863, 0.6202, 0.4617, 0.6202, 0.4617, 0.1022, 0.4863, 0.1022, 0.4863, 0.1298, 0.4617, 0.1298, 0.4617, 0.556, 0.4863, 0.556, 0.4863, 0.585, 0.4617, 0.585, 0.4617, 0.1298, 0.4863, 0.1298, 0.4863, 0.165, 0.4617, 0.165, 0.4617, 0.5, 0.4863, 0.5, 0.4863, 0.556, 0.4617, 0.556, 0.4617, 0.165, 0.4863, 0.165, 0.4863, 0.194, 0.4617, 0.194, 0.4617, 0.25, 0.4863, 0.25, 0.4863, 0.3118, 0.4617, 0.3118, 0.4617, 0.8897, 0.4863, 0.8897, 0.4863, 0.9382, 0.4617, 0.9382, 0.4617, 0.75, 0.4863, 0.75, 0.4863, 0.8139, 0.4617, 0.8139, 0.4617, 0.3862, 0.4863, 0.3862, 0.4863, 0.4361, 0.4617, 0.4361, 0.4964, 0.556, 0.5108, 0.556, 0.5108, 0.585, 0.4964, 0.585, 0.4964, 0.585, 0.5108, 0.585, 0.5108, 0.6202, 0.4964, 0.6202, 0.4964, 0.6478, 0.5108, 0.6478, 0.5108, 0.6786, 0.4964, 0.6786, 0.4964, 0.6786, 0.5108, 0.6786, 0.5108, 0.7083, 0.4964, 0.7083, 0.5108, 0.556, 0.5108, 0.585, 0.5108, 0.585, 0.5108, 0.556, 0.4932, 0.7083, 0.4863, 0.7083, 0.4863, 0.7083, 0.4932, 0.7083, 0.5108, 0.6786, 0.5108, 0.7083, 0.5108, 0.7083, 0.5108, 0.6786, 0.4863, 0.7083, 0.4863, 0.6786, 0.4863, 0.6786, 0.4863, 0.7083, 0.4863, 0.585, 0.4863, 0.556, 0.4863, 0.556, 0.4863, 0.585, 0.4863, 0.6786, 0.4863, 0.6478, 0.4863, 0.6478, 0.4863, 0.6786, 0.4932, 0.6202, 0.4863, 0.6202, 0.4863, 0.6202, 0.4932, 0.6202, 0.5108, 0.585, 0.5108, 0.6202, 0.5108, 0.6202, 0.5108, 0.585, 0.5775, 0.3862, 0.6007, 0.3862, 0.6007, 0.4361, 0.5775, 0.4361, 0.5775, 0.3118, 0.6007, 0.3118, 0.6007, 0.3118, 0.5775, 0.3118, 0.6007, 0.4361, 0.5775, 0.4361, 0.5775, 0.4361, 0.6007, 0.4361, 0.5775, 0.3603, 0.5775, 0.3118, 0.5775, 0.3118, 0.5775, 0.3603, 0.5775, 0.8897, 0.6007, 0.8897, 0.6007, 0.9382, 0.5775, 0.9382, 0.6007, 0.8897, 0.6007, 0.9382, 0.6007, 0.9382, 0.6007, 0.8897, 0.6007, 0.9382, 0.5775, 0.9382, 0.5775, 0.9382, 0.6007, 0.9382, 0.5775, 0.8638, 0.5775, 0.8139, 0.5775, 0.8139, 0.5775, 0.8638, 0.4964, 0.6202, 0.4932, 0.6202, 0.4932, 0.6202, 0.4964, 0.6202, 0.4964, 0.7083, 0.4932, 0.7083, 0.4932, 0.7083, 0.4964, 0.7083, 0.4863, 0.6786, 0.4932, 0.6786, 0.4932, 0.7083, 0.4863, 0.7083, 0.4863, 0.6478, 0.4932, 0.6478, 0.4932, 0.6786, 0.4863, 0.6786, 0.4863, 0.585, 0.4932, 0.585, 0.4932, 0.6202, 0.4863, 0.6202, 0.4863, 0.556, 0.4932, 0.556, 0.4932, 0.585, 0.4863, 0.585, 0.4863, 0.9382, 0.4932, 0.9382, 0.4932, 1.0, 0.4863, 1.0, 0.4863, 0.7083, 0.4932, 0.7083, 0.4932, 0.75, 0.4863, 0.75, 0.4863, 0.4361, 0.4932, 0.4361, 0.4932, 0.5, 0.4863, 0.5, 0.4863, 0.194, 0.4932, 0.194, 0.4932, 0.25, 0.4863, 0.25, 0.4863, 0.0, 0.4932, 0.0, 0.4932, 0.0417, 0.4863, 0.0417, 0.4863, 0.556, 0.4932, 0.556, 0.4932, 0.556, 0.4863, 0.556, 0.4863, 0.0417, 0.4932, 0.0417, 0.4932, 0.07135, 0.4863, 0.07135, 0.4863, 0.6202, 0.4932, 0.6202, 0.4932, 0.6478, 0.4863, 0.6478, 0.4863, 0.07135, 0.4932, 0.07135, 0.4932, 0.1022, 0.4863, 0.1022, 0.4863, 0.1022, 0.4932, 0.1022, 0.4932, 0.1298, 0.4863, 0.1298, 0.4863, 0.6478, 0.4932, 0.6478, 0.4932, 0.6478, 0.4863, 0.6478, 0.4863, 0.1298, 0.4932, 0.1298, 0.4932, 0.165, 0.4863, 0.165, 0.4863, 0.5, 0.4932, 0.5, 0.4932, 0.556, 0.4863, 0.556, 0.4863, 0.165, 0.4932, 0.165, 0.4932, 0.194, 0.4863, 0.194, 0.4863, 0.25, 0.4932, 0.25, 0.4932, 0.3118, 0.4863, 0.3118, 0.4932, 0.9382, 0.4863, 0.9382, 0.4863, 0.9382, 0.4932, 0.9382, 0.4863, 0.75, 0.4932, 0.75, 0.4932, 0.8139, 0.4863, 0.8139, 0.4863, 0.3862, 0.4932, 0.3862, 0.4932, 0.3862, 0.4863, 0.3862, 0.5108, 0.7083, 0.4964, 0.7083, 0.4964, 0.7083, 0.5108, 0.7083, 0.5108, 0.6202, 0.4964, 0.6202, 0.4964, 0.6202, 0.5108, 0.6202, 0.4932, 0.6786, 0.4964, 0.6786, 0.4964, 0.7083, 0.4932, 0.7083, 0.4932, 0.6478, 0.4964, 0.6478, 0.4964, 0.6786, 0.4932, 0.6786, 0.4932, 0.585, 0.4964, 0.585, 0.4964, 0.6202, 0.4932, 0.6202, 0.4932, 0.556, 0.4964, 0.556, 0.4964, 0.585, 0.4932, 0.585, 0.4932, 0.9382, 0.4964, 0.9382, 0.4964, 1.0, 0.4932, 1.0, 0.4932, 0.7083, 0.4964, 0.7083, 0.4964, 0.75, 0.4932, 0.75, 0.4932, 0.4361, 0.4964, 0.4361, 0.4964, 0.5, 0.4932, 0.5, 0.4932, 0.194, 0.4964, 0.194, 0.4964, 0.25, 0.4932, 0.25, 0.4932, 0.0, 0.4964, 0.0, 0.4964, 0.0417, 0.4932, 0.0417, 0.4932, 0.556, 0.4964, 0.556, 0.4964, 0.556, 0.4932, 0.556, 0.4932, 0.0417, 0.4964, 0.0417, 0.4964, 0.07135, 0.4932, 0.07135, 0.4932, 0.6202, 0.4964, 0.6202, 0.4964, 0.6478, 0.4932, 0.6478, 0.4932, 0.07135, 0.4964, 0.07135, 0.4964, 0.1022, 0.4932, 0.1022, 0.4932, 0.1022, 0.4964, 0.1022, 0.4964, 0.1298, 0.4932, 0.1298, 0.4932, 0.6478, 0.4964, 0.6478, 0.4964, 0.6478, 0.4932, 0.6478, 0.4932, 0.1298, 0.4964, 0.1298, 0.4964, 0.165, 0.4932, 0.165, 0.4932, 0.5, 0.4964, 0.5, 0.4964, 0.556, 0.4932, 0.556, 0.4932, 0.165, 0.4964, 0.165, 0.4964, 0.194, 0.4932, 0.194, 0.4932, 0.25, 0.4964, 0.25, 0.4964, 0.3118, 0.4932, 0.3118, 0.4863, 0.9382, 0.4863, 0.8897, 0.4863, 0.8897, 0.4863, 0.9382, 0.4932, 0.75, 0.4964, 0.75, 0.4964, 0.8139, 0.4932, 0.8139, 0.4863, 0.3118, 0.4932, 0.3118, 0.4932, 0.3118, 0.4863, 0.3118, 0.4289, 0.3862, 0.4361, 0.3862, 0.4361, 0.4361, 0.4289, 0.4361, 0.4289, 0.75, 0.4361, 0.75, 0.4361, 0.8139, 0.4289, 0.8139, 0.4289, 0.25, 0.4361, 0.25, 0.4361, 0.3118, 0.4289, 0.3118, 0.4289, 0.8897, 0.4361, 0.8897, 0.4361, 0.9382, 0.4289, 0.9382, 0.4289, 0.9382, 0.4361, 0.9382, 0.4361, 1.0, 0.4289, 1.0, 0.4289, 0.7083, 0.4361, 0.7083, 0.4361, 0.75, 0.4289, 0.75, 0.4289, 0.4361, 0.4361, 0.4361, 0.4361, 0.5, 0.4289, 0.5, 0.4289, 0.194, 0.4361, 0.194, 0.4361, 0.25, 0.4289, 0.25, 0.4289, 0.0, 0.4361, 0.0, 0.4361, 0.0417, 0.4289, 0.0417, 0.375, 0.556, 0.4289, 0.556, 0.4289, 0.556, 0.375, 0.556, 0.4361, 0.6202, 0.4361, 0.6478, 0.4361, 0.6478, 0.4361, 0.6202, 0.4289, 0.0417, 0.4361, 0.0417, 0.4361, 0.07135, 0.4289, 0.07135, 0.4289, 0.6786, 0.4289, 0.6478, 0.4289, 0.6478, 0.4289, 0.6786, 0.4289, 0.07135, 0.4361, 0.07135, 0.4361, 0.1022, 0.4289, 0.1022, 0.4289, 0.556, 0.4361, 0.556, 0.4361, 0.556, 0.4289, 0.556, 0.4289, 0.1022, 0.4361, 0.1022, 0.4361, 0.1298, 0.4289, 0.1298, 0.375, 0.585, 0.375, 0.556, 0.375, 0.556, 0.375, 0.585, 0.4289, 0.1298, 0.4361, 0.1298, 0.4361, 0.165, 0.4289, 0.165, 0.4289, 0.5, 0.4361, 0.5, 0.4361, 0.556, 0.4289, 0.556, 0.4289, 0.165, 0.4361, 0.165, 0.4361, 0.194, 0.4289, 0.194, 0.375, 0.165, 0.4289, 0.165, 0.4289, 0.194, 0.375, 0.194, 0.375, 0.5, 0.4289, 0.5, 0.4289, 0.556, 0.375, 0.556, 0.375, 0.1298, 0.4289, 0.1298, 0.4289, 0.165, 0.375, 0.165, 0.4361, 0.6478, 0.4361, 0.6786, 0.4361, 0.6786, 0.4361, 0.6478, 0.375, 0.1022, 0.4289, 0.1022, 0.4289, 0.1298, 0.375, 0.1298, 0.375, 0.585, 0.4289, 0.585, 0.4289, 0.6202, 0.375, 0.6202, 0.375, 0.07135, 0.4289, 0.07135, 0.4289, 0.1022, 0.375, 0.1022, 0.375, 0.6202, 0.4289, 0.6202, 0.4289, 0.6478, 0.375, 0.6478, 0.375, 0.0417, 0.4289, 0.0417, 0.4289, 0.07135, 0.375, 0.07135, 0.375, 0.6478, 0.4289, 0.6478, 0.4289, 0.6786, 0.375, 0.6786, 0.4289, 0.6478, 0.4289, 0.6202, 0.4289, 0.6202, 0.4289, 0.6478, 0.375, 0.0, 0.4289, 0.0, 0.4289, 0.0417, 0.375, 0.0417, 0.375, 0.194, 0.4289, 0.194, 0.4289, 0.25, 0.375, 0.25, 0.375, 0.4361, 0.4289, 0.4361, 0.4289, 0.5, 0.375, 0.5, 0.375, 0.7083, 0.4289, 0.7083, 0.4289, 0.75, 0.375, 0.75, 0.375, 0.9382, 0.4289, 0.9382, 0.4289, 1.0, 0.375, 1.0, 0.375, 0.8897, 0.4289, 0.8897, 0.4289, 0.9382, 0.375, 0.9382, 0.375, 0.25, 0.4289, 0.25, 0.4289, 0.3118, 0.375, 0.3118, 0.375, 0.75, 0.4289, 0.75, 0.4289, 0.8139, 0.375, 0.8139, 0.375, 0.3862, 0.4289, 0.3862, 0.4289, 0.4361, 0.375, 0.4361, 0.4289, 0.6786, 0.4361, 0.6786, 0.4361, 0.7083, 0.4289, 0.7083, 0.4289, 0.6478, 0.4361, 0.6478, 0.4361, 0.6786, 0.4289, 0.6786, 0.4289, 0.6202, 0.4361, 0.6202, 0.4361, 0.6478, 0.4289, 0.6478, 0.4289, 0.585, 0.4361, 0.585, 0.4361, 0.6202, 0.4289, 0.6202, 0.4289, 0.556, 0.4361, 0.556, 0.4361, 0.585, 0.4289, 0.585, 0.375, 0.556, 0.4289, 0.556, 0.4289, 0.585, 0.375, 0.585, 0.375, 0.6786, 0.4289, 0.6786, 0.4289, 0.7083, 0.375, 0.7083, 0.375, 0.7083, 0.375, 0.6786, 0.375, 0.6786, 0.375, 0.7083, 0.4361, 0.585, 0.4361, 0.6202, 0.4361, 0.6202, 0.4361, 0.585, 0.4289, 0.7083, 0.375, 0.7083, 0.375, 0.7083, 0.4289, 0.7083, 0.375, 0.6786, 0.4289, 0.6786, 0.4289, 0.6786, 0.375, 0.6786, 0.4289, 0.6202, 0.4289, 0.585, 0.4289, 0.585, 0.4289, 0.6202, 0.4289, 0.585, 0.375, 0.585, 0.375, 0.585, 0.4289, 0.585, 0.4361, 0.556, 0.4361, 0.585, 0.4361, 0.585, 0.4361, 0.556, 0.4361, 0.6786, 0.4361, 0.7083, 0.4361, 0.7083, 0.4361, 0.6786, 0.4361, 0.7083, 0.4289, 0.7083, 0.4289, 0.7083, 0.4361, 0.7083, 0.375, 0.3603, 0.4289, 0.3603, 0.4289, 0.3862, 0.375, 0.3862, 0.375, 0.8139, 0.4289, 0.8139, 0.4289, 0.8638, 0.375, 0.8638, 0.4289, 0.8139, 0.4361, 0.8139, 0.4361, 0.8638, 0.4289, 0.8638, 0.4289, 0.3603, 0.4361, 0.3603, 0.4361, 0.3862, 0.4289, 0.3862, 0.4932, 0.3603, 0.4964, 0.3603, 0.4964, 0.3862, 0.4932, 0.3862, 0.4932, 0.8139, 0.4964, 0.8139, 0.4964, 0.8139, 0.4932, 0.8139, 0.4863, 0.3603, 0.4932, 0.3603, 0.4932, 0.3862, 0.4863, 0.3862, 0.4964, 0.8638, 0.4932, 0.8638, 0.4932, 0.8638, 0.4964, 0.8638, 0.5775, 0.8897, 0.5775, 0.8638, 0.5775, 0.8638, 0.5775, 0.8897, 0.6007, 0.8139, 0.6007, 0.8638, 0.6007, 0.8638, 0.6007, 0.8139, 0.5775, 0.8139, 0.6007, 0.8139, 0.6007, 0.8638, 0.5775, 0.8638, 0.5775, 0.4361, 0.5775, 0.3862, 0.5775, 0.3862, 0.5775, 0.4361, 0.5775, 0.3603, 0.6007, 0.3603, 0.6007, 0.3862, 0.5775, 0.3862, 0.4617, 0.3603, 0.4863, 0.3603, 0.4863, 0.3862, 0.4617, 0.3862, 0.4617, 0.8139, 0.4863, 0.8139, 0.4863, 0.8638, 0.4617, 0.8638, 0.4964, 0.9382, 0.4932, 0.9382, 0.4932, 0.9382, 0.4964, 0.9382, 0.4964, 0.3603, 0.5108, 0.3603, 0.5108, 0.3862, 0.4964, 0.3862, 0.6889, 0.556, 0.7388, 0.556, 0.7388, 0.556, 0.6889, 0.556, 0.6889, 0.6786, 0.7388, 0.6786, 0.7388, 0.7083, 0.6889, 0.7083, 0.6889, 0.6478, 0.7388, 0.6478, 0.7388, 0.6786, 0.6889, 0.6786, 0.6889, 0.6202, 0.7388, 0.6202, 0.7388, 0.6478, 0.6889, 0.6478, 0.6889, 0.585, 0.7388, 0.585, 0.7388, 0.6202, 0.6889, 0.6202, 0.6889, 0.556, 0.7388, 0.556, 0.7388, 0.585, 0.6889, 0.585, 0.6007, 0.3603, 0.625, 0.3603, 0.625, 0.3862, 0.6007, 0.3862, 0.2353, 0.7083, 0.2612, 0.7083, 0.2612, 0.75, 0.2353, 0.75, 0.625, 0.8897, 0.625, 0.8638, 0.625, 0.8638, 0.625, 0.8897, 0.625, 0.8897, 0.625, 0.8638, 0.625, 0.8638, 0.625, 0.8897, 0.625, 0.8897, 0.625, 0.8638, 0.625, 0.8638, 0.625, 0.8897, 0.7647, 0.5, 0.7388, 0.5, 0.7388, 0.5, 0.7647, 0.5, 0.5108, 0.3603, 0.5299, 0.3603, 0.5299, 0.3862, 0.5108, 0.3862, 0.5363, 0.3603, 0.5775, 0.3603, 0.5775, 0.3862, 0.5363, 0.3862, 0.6007, 0.3603, 0.6007, 0.3862, 0.6007, 0.3862, 0.6007, 0.3603, 0.2353, 0.6786, 0.2612, 0.6786, 0.2612, 0.7083, 0.2353, 0.7083, 0.2353, 0.6478, 0.2612, 0.6478, 0.2612, 0.6786, 0.2353, 0.6786, 0.2353, 0.6202, 0.2612, 0.6202, 0.2612, 0.6478, 0.2353, 0.6478, 0.2353, 0.585, 0.2612, 0.585, 0.2612, 0.6202, 0.2353, 0.6202, 0.2353, 0.556, 0.2612, 0.556, 0.2612, 0.585, 0.2353, 0.585, 0.2353, 0.5, 0.2612, 0.5, 0.2612, 0.556, 0.2353, 0.556, 0.5299, 0.8897, 0.5299, 0.8638, 0.5299, 0.8638, 0.5299, 0.8897, 0.5299, 0.3603, 0.5363, 0.3603, 0.5363, 0.3862, 0.5299, 0.3862, 0.5363, 0.3603, 0.5363, 0.3862, 0.5363, 0.3862, 0.5363, 0.3603, 0.4361, 0.3603, 0.4531, 0.3603, 0.4531, 0.3862, 0.4361, 0.3862, 0.4531, 0.3603, 0.4617, 0.3603, 0.4617, 0.3862, 0.4531, 0.3862, 0.4617, 0.3603, 0.4617, 0.3862, 0.4617, 0.3862, 0.4617, 0.3603, 0.4531, 0.8897, 0.4531, 0.8638, 0.4531, 0.8638, 0.4531, 0.8897, 0.6007, 0.8139, 0.625, 0.8139, 0.625, 0.8638, 0.6007, 0.8638, 0.625, 0.4361, 0.625, 0.3862, 0.625, 0.3862, 0.625, 0.4361, 0.6889, 0.7083, 0.7388, 0.7083, 0.7388, 0.75, 0.6889, 0.75, 0.6889, 0.75, 0.7388, 0.75, 0.7388, 0.75, 0.6889, 0.75, 0.625, 0.4361, 0.625, 0.3862, 0.625, 0.3862, 0.625, 0.4361, 0.625, 0.4361, 0.625, 0.3862, 0.625, 0.3862, 0.625, 0.4361, 0.5108, 0.8139, 0.5299, 0.8139, 0.5299, 0.8638, 0.5108, 0.8638, 0.5363, 0.8139, 0.5775, 0.8139, 0.5775, 0.8638, 0.5363, 0.8638, 0.7647, 0.7083, 0.7388, 0.7083, 0.7388, 0.7083, 0.7647, 0.7083, 0.6889, 0.5, 0.7388, 0.5, 0.7388, 0.556, 0.6889, 0.556, 0.5299, 0.4361, 0.5299, 0.3862, 0.5299, 0.3862, 0.5299, 0.4361, 0.5299, 0.8139, 0.5363, 0.8139, 0.5363, 0.8638, 0.5299, 0.8638, 0.5363, 0.8139, 0.5363, 0.8638, 0.5363, 0.8638, 0.5363, 0.8139, 0.4361, 0.8139, 0.4531, 0.8139, 0.4531, 0.8638, 0.4361, 0.8638, 0.4531, 0.4361, 0.4531, 0.3862, 0.4531, 0.3862, 0.4531, 0.4361, 0.4531, 0.8139, 0.4617, 0.8139, 0.4617, 0.8638, 0.4531, 0.8638, 0.4617, 0.8139, 0.4617, 0.8638, 0.4617, 0.8638, 0.4617, 0.8139, 0.8132, 0.7083, 0.7647, 0.7083, 0.7647, 0.7083, 0.8132, 0.7083, 0.4531, 0.9382, 0.4531, 0.8897, 0.4531, 0.8897, 0.4531, 0.9382, 0.4617, 0.3118, 0.4617, 0.3603, 0.4617, 0.3603, 0.4617, 0.3118, 0.4531, 0.3118, 0.4617, 0.3118, 0.4617, 0.3603, 0.4531, 0.3603, 0.4361, 0.3118, 0.4531, 0.3118, 0.4531, 0.3603, 0.4361, 0.3603, 0.5363, 0.3118, 0.5363, 0.3603, 0.5363, 0.3603, 0.5363, 0.3118, 0.5299, 0.3118, 0.5363, 0.3118, 0.5363, 0.3603, 0.5299, 0.3603, 0.5299, 0.9382, 0.5299, 0.8897, 0.5299, 0.8897, 0.5299, 0.9382, 0.1868, 0.5, 0.2353, 0.5, 0.2353, 0.556, 0.1868, 0.556, 0.1868, 0.556, 0.2353, 0.556, 0.2353, 0.585, 0.1868, 0.585, 0.1868, 0.585, 0.2353, 0.585, 0.2353, 0.6202, 0.1868, 0.6202, 0.1868, 0.6202, 0.2353, 0.6202, 0.2353, 0.6478, 0.1868, 0.6478, 0.1868, 0.6478, 0.2353, 0.6478, 0.2353, 0.6786, 0.1868, 0.6786, 0.1868, 0.6786, 0.2353, 0.6786, 0.2353, 0.7083, 0.1868, 0.7083, 0.6007, 0.3118, 0.6007, 0.3603, 0.6007, 0.3603, 0.6007, 0.3118, 0.5363, 0.3118, 0.5775, 0.3118, 0.5775, 0.3603, 0.5363, 0.3603, 0.5108, 0.3118, 0.5299, 0.3118, 0.5299, 0.3603, 0.5108, 0.3603, 0.8132, 0.5, 0.7647, 0.5, 0.7647, 0.5, 0.8132, 0.5, 0.625, 0.9382, 0.625, 0.8897, 0.625, 0.8897, 0.625, 0.9382, 0.625, 0.9382, 0.625, 0.8897, 0.625, 0.8897, 0.625, 0.9382, 0.625, 0.9382, 0.625, 0.8897, 0.625, 0.8897, 0.625, 0.9382, 0.1868, 0.7083, 0.2353, 0.7083, 0.2353, 0.75, 0.1868, 0.75, 0.6007, 0.3118, 0.625, 0.3118, 0.625, 0.3603, 0.6007, 0.3603, 0.5108, 0.3118, 0.5108, 0.3603, 0.5108, 0.3603, 0.5108, 0.3118, 0.4617, 0.3118, 0.4863, 0.3118, 0.4863, 0.3603, 0.4617, 0.3603, 0.5775, 0.3118, 0.6007, 0.3118, 0.6007, 0.3603, 0.5775, 0.3603, 0.5775, 0.9382, 0.5775, 0.8897, 0.5775, 0.8897, 0.5775, 0.9382, 0.4932, 0.3862, 0.4964, 0.3862, 0.4964, 0.3862, 0.4932, 0.3862, 0.4964, 0.3603, 0.4932, 0.3603, 0.4932, 0.3603, 0.4964, 0.3603, 0.4289, 0.3118, 0.4361, 0.3118, 0.4361, 0.3603, 0.4289, 0.3603, 0.375, 0.3118, 0.4289, 0.3118, 0.4289, 0.3603, 0.375, 0.3603, 0.375, 0.8638, 0.4289, 0.8638, 0.4289, 0.8897, 0.375, 0.8897, 0.4289, 0.8638, 0.4361, 0.8638, 0.4361, 0.8897, 0.4289, 0.8897, 0.4932, 0.8638, 0.4964, 0.8638, 0.4964, 0.8897, 0.4932, 0.8897, 0.4863, 0.8638, 0.4932, 0.8638, 0.4932, 0.8897, 0.4863, 0.8897, 0.6007, 0.8638, 0.6007, 0.8897, 0.6007, 0.8897, 0.6007, 0.8638, 0.5775, 0.8638, 0.6007, 0.8638, 0.6007, 0.8897, 0.5775, 0.8897, 0.5775, 0.3862, 0.5775, 0.3603, 0.5775, 0.3603, 0.5775, 0.3862, 0.4617, 0.8638, 0.4863, 0.8638, 0.4863, 0.8897, 0.4617, 0.8897, 0.4964, 0.8638, 0.5108, 0.8638, 0.5108, 0.8897, 0.4964, 0.8897, 0.7388, 0.556, 0.7647, 0.556, 0.7647, 0.556, 0.7388, 0.556, 0.7388, 0.6786, 0.7647, 0.6786, 0.7647, 0.7083, 0.7388, 0.7083, 0.7388, 0.6478, 0.7647, 0.6478, 0.7647, 0.6786, 0.7388, 0.6786, 0.7388, 0.6202, 0.7647, 0.6202, 0.7647, 0.6478, 0.7388, 0.6478, 0.7388, 0.585, 0.7647, 0.585, 0.7647, 0.6202, 0.7388, 0.6202, 0.7388, 0.556, 0.7647, 0.556, 0.7647, 0.585, 0.7388, 0.585, 0.6007, 0.8638, 0.625, 0.8638, 0.625, 0.8897, 0.6007, 0.8897, 0.625, 0.3862, 0.625, 0.3603, 0.625, 0.3603, 0.625, 0.3862, 0.7388, 0.7083, 0.7647, 0.7083, 0.7647, 0.75, 0.7388, 0.75, 0.7388, 0.75, 0.7647, 0.75, 0.7647, 0.75, 0.7388, 0.75, 0.625, 0.3862, 0.625, 0.3603, 0.625, 0.3603, 0.625, 0.3862, 0.625, 0.3862, 0.625, 0.3603, 0.625, 0.3603, 0.625, 0.3862, 0.5108, 0.8638, 0.5299, 0.8638, 0.5299, 0.8897, 0.5108, 0.8897, 0.5363, 0.8638, 0.5775, 0.8638, 0.5775, 0.8897, 0.5363, 0.8897, 0.7388, 0.5, 0.7647, 0.5, 0.7647, 0.556, 0.7388, 0.556, 0.5299, 0.3862, 0.5299, 0.3603, 0.5299, 0.3603, 0.5299, 0.3862, 0.5299, 0.8638, 0.5363, 0.8638, 0.5363, 0.8897, 0.5299, 0.8897, 0.5363, 0.8638, 0.5363, 0.8897, 0.5363, 0.8897, 0.5363, 0.8638, 0.4361, 0.8638, 0.4531, 0.8638, 0.4531, 0.8897, 0.4361, 0.8897, 0.4531, 0.3862, 0.4531, 0.3603, 0.4531, 0.3603, 0.4531, 0.3862, 0.4531, 0.8638, 0.4617, 0.8638, 0.4617, 0.8897, 0.4531, 0.8897, 0.4617, 0.8638, 0.4617, 0.8897, 0.4617, 0.8897, 0.4617, 0.8638, 0.4964, 0.3862, 0.5108, 0.3862, 0.5108, 0.4361, 0.4964, 0.4361, 0.4863, 0.3862, 0.4932, 0.3862, 0.4932, 0.4361, 0.4863, 0.4361, 0.4932, 0.3862, 0.4964, 0.3862, 0.4964, 0.4361, 0.4932, 0.4361, 0.4964, 0.3118, 0.5108, 0.3118, 0.5108, 0.3603, 0.4964, 0.3603, 0.4863, 0.3118, 0.4932, 0.3118, 0.4932, 0.3603, 0.4863, 0.3603, 0.4932, 0.3118, 0.4964, 0.3118, 0.4964, 0.3603, 0.4932, 0.3603, 0.4863, 0.3603, 0.4863, 0.3118, 0.4863, 0.3118, 0.4863, 0.3603, 0.5108, 0.3603, 0.4964, 0.3603, 0.4964, 0.3603, 0.5108, 0.3603, 0.4964, 0.3118, 0.5108, 0.3118, 0.5108, 0.3118, 0.4964, 0.3118, 0.4863, 0.4361, 0.4863, 0.3862, 0.4863, 0.3862, 0.4863, 0.4361, 0.5108, 0.3862, 0.5108, 0.4361, 0.5108, 0.4361, 0.5108, 0.3862, 0.4932, 0.4361, 0.4863, 0.4361, 0.4863, 0.4361, 0.4932, 0.4361, 0.4964, 0.3862, 0.5108, 0.3862, 0.5108, 0.3862, 0.4964, 0.3862, 0.5108, 0.4361, 0.4964, 0.4361, 0.4964, 0.4361, 0.5108, 0.4361, 0.4932, 0.3603, 0.4863, 0.3603, 0.4863, 0.3603, 0.4932, 0.3603, 0.4932, 0.3118, 0.4964, 0.3118, 0.4964, 0.3118, 0.4932, 0.3118, 0.4964, 0.8897, 0.5108, 0.8897, 0.5108, 0.9382, 0.4964, 0.9382, 0.4863, 0.8897, 0.4932, 0.8897, 0.4932, 0.9382, 0.4863, 0.9382, 0.4932, 0.8897, 0.4964, 0.8897, 0.4964, 0.9382, 0.4932, 0.9382, 0.4932, 0.8139, 0.4964, 0.8139, 0.4964, 0.8638, 0.4932, 0.8638, 0.4863, 0.8139, 0.4932, 0.8139, 0.4932, 0.8638, 0.4863, 0.8638, 0.4964, 0.8139, 0.5108, 0.8139, 0.5108, 0.8638, 0.4964, 0.8638, 0.5108, 0.8139, 0.5108, 0.8638, 0.5108, 0.8638, 0.5108, 0.8139, 0.4863, 0.8139, 0.4932, 0.8139, 0.4932, 0.8139, 0.4863, 0.8139, 0.4964, 0.8897, 0.5108, 0.8897, 0.5108, 0.8897, 0.4964, 0.8897, 0.5108, 0.9382, 0.4964, 0.9382, 0.4964, 0.9382, 0.5108, 0.9382, 0.5108, 0.8638, 0.4964, 0.8638, 0.4964, 0.8638, 0.5108, 0.8638, 0.4863, 0.8638, 0.4863, 0.8139, 0.4863, 0.8139, 0.4863, 0.8638, 0.4964, 0.8139, 0.5108, 0.8139, 0.5108, 0.8139, 0.4964, 0.8139, 0.4932, 0.8897, 0.4964, 0.8897, 0.4964, 0.8897, 0.4932, 0.8897, 0.5108, 0.8897, 0.5108, 0.9382, 0.5108, 0.9382, 0.5108, 0.8897, 0.4863, 0.8897, 0.4932, 0.8897, 0.4932, 0.8897, 0.4863, 0.8897])
me_cube_002.update()

# ---- objects
ob_light = bpy.data.objects.new('Light', light_light)
ob_camera = bpy.data.objects.new('Camera', cam_camera)
ob_cube = bpy.data.objects.new('Cube', me_cube_002)

# ---- transforms, parenting, visibility, modifiers, constraints
ob_light.location = (4.076, 1.005, 5.904)
ob_light.rotation_euler = (0.6503, 0.05522, 1.866)
ob_light.lock_rotations_4d = False
ob_light.empty_display_type = 'ARROWS'
ob_light.color = (0.0, 0.0, 0.0, 0.0)
ob_light.lineart.crease_threshold = 0.0
ob_camera.location = (7.359, -6.926, 4.958)
ob_camera.rotation_euler = (1.109, 0.0, 0.8149)
ob_camera.lock_rotations_4d = False
ob_camera.empty_display_type = 'ARROWS'
ob_camera.color = (0.0, 0.0, 0.0, 0.0)
ob_camera.display_type = 'WIRE'
ob_camera.lineart.crease_threshold = 0.0
ob_cube.location = (0.0, 0.0, 0.0)

# ---- collection membership
col_collection.objects.link(ob_light)
col_collection.objects.link(ob_camera)
col_collection.objects.link(ob_cube)

# ---- scene / render settings (as saved in the file)
scene.camera = ob_camera
scene.frame_start = 1; scene.frame_end = 250; scene.frame_set(1)
scene.render.engine = 'BLENDER_EEVEE_NEXT'
scene.cycles.sampling_pattern = 'TABULATED_SOBOL'
scene.cycles.use_light_tree = False
scene.view_settings.view_transform = 'Filmic'
bpy.context.view_layer.update()
